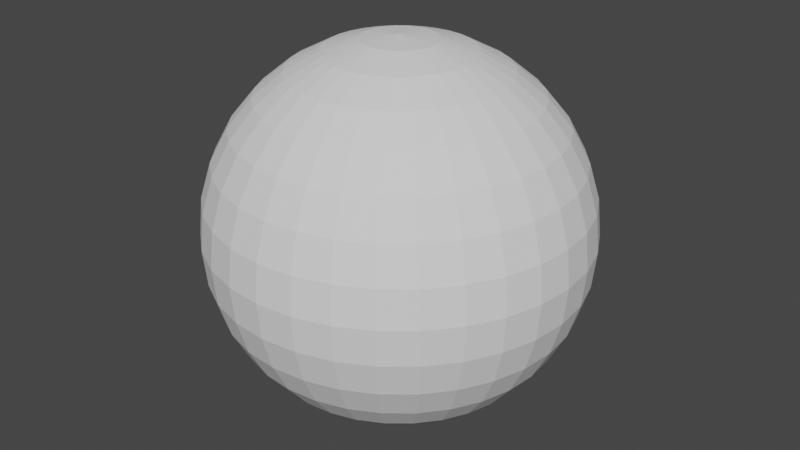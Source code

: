 # Source: BaseMeshPractice.blend  (saved by Blender 2.90.8; exported with 4.5.12 LTS)
import bpy
from mathutils import Matrix  # noqa: F401  (used for matrix-valued properties, if any)

bpy.ops.wm.read_factory_settings(use_empty=True)
scene = bpy.context.scene
scene.name = 'Scene'

# ---- collections
col_collection = bpy.data.collections.new('Collection'); scene.collection.children.link(col_collection)

# ---- world
world_world = bpy.data.worlds.new('World'); scene.world = world_world
world_world.use_nodes = True; world_world.node_tree.nodes.clear()
_N = world_world.node_tree.nodes; _L = world_world.node_tree.links
n0 = _N.new('ShaderNodeOutputWorld'); n0.name = 'World Output'; n0.location = (300, 300)
n1 = _N.new('ShaderNodeBackground'); n1.name = 'Background'; n1.location = (10, 300)
n1.inputs[0].default_value = (0.05088, 0.05088, 0.05088, 1.0)
_L.new(n1.outputs[0], n0.inputs[0])
n0.is_active_output = True
world_world.color = (0.05088, 0.05088, 0.05088)
world_world.use_sun_shadow = False
world_world.sun_shadow_jitter_overblur = 0.0

# ---- meshes
me_cube = bpy.data.meshes.new('Cube')
me_cube.from_pydata([(29.07, -33.37, 11.44), (30.62, -49.77, 60.6), (28.39, 8.283, 18.0), (28.9, 13.57, 74.88), (14.36, 19.32, 17.09), (0.0, 21.5, 16.86), (0.0, 26.39, 82.45), (17.41, 21.65, 79.79), (33.06, 15.96, 54.8), (33.74, 15.43, 43.13), (31.41, 13.01, 28.5), (33.66, -28.02, 17.85), (35.05, -12.65, 16.15), (33.16, 1.004, 17.43), (30.0, 6.81, 77.15), (31.13, -9.61, 80.72), (34.16, -42.16, 57.49), (23.01, -49.09, 50.26), (27.73, -45.78, 36.47), (0.0, -57.33, 16.15), (8.033, -54.26, 17.17), (10.63, -58.16, 59.87), (0.0, 32.43, 30.61), (0.0, 35.13, 45.66), (0.0, 35.56, 57.37), (16.57, 28.44, 29.87), (17.84, 32.31, 44.59), (18.41, 31.99, 56.69), (35.11, 1.257, 32.6), (35.5, 3.118, 44.27), (36.21, 1.822, 53.16), (37.34, -12.61, 28.05), (36.46, -9.577, 56.74), (34.71, -39.28, 47.51), (6.331, -56.02, 37.74), (4.914, -53.0, 47.28), (33.23, -22.3, 5.897), (19.74, -39.36, -15.65), (11.97, -47.29, -19.5), (0.0, -50.24, -21.39), (17.04, 10.18, 86.11), (0.0, 11.68, 89.59), (16.22, -8.386, 91.14), (0.0, -8.135, 94.02), (12.55, -42.92, 87.62), (0.0, -44.42, 88.1), (28.37, -33.56, 0.2311), (25.7, -32.11, -7.496), (17.93, -22.38, -12.0), (0.0, -56.04, -13.35), (12.59, -53.67, -11.42), (0.0, -39.5, -21.73), (8.224, -36.09, -20.14), (0.0, -54.14, -18.77), (12.42, -51.78, -16.93), (27.61, -38.39, 83.31), (31.44, -48.14, 66.4), (12.23, -57.51, 65.92), (0.0, -56.5, 65.6), (32.03, -42.08, 41.17), (34.89, -36.86, 61.16), (27.65, -46.92, 48.84), (12.8, -51.4, 49.27), (27.31, -46.55, 45.33), (28.65, -45.6, 46.99), (12.5, -51.13, 44.88), (10.35, -50.95, 46.65), (23.26, -48.31, 43.93), (21.58, 15.39, 17.35), (24.31, 16.98, 77.23), (16.95, -51.18, 49.96), (16.28, -49.73, 13.22), (21.08, -54.65, 66.9), (27.0, 25.59, 55.78), (27.22, 25.9, 43.58), (24.97, 21.96, 29.32), (18.01, -51.31, 34.75), (24.4, -30.79, -11.16), (30.34, -19.58, 81.79), (20.77, -40.79, 85.73), (24.24, -8.744, 86.82), (24.2, 8.423, 81.96), (21.28, -42.61, -4.69), (13.76, -28.51, -16.16), (20.17, -41.57, -12.34), (20.18, -56.13, 61.04), (16.77, -50.19, 43.76), (26.32, -46.79, 55.48), (30.56, -43.96, 52.65), (24.68, -45.68, 40.51), (11.15, -49.16, 41.98), (28.41, -43.55, 44.16), (30.35, -42.92, 48.03), (7.525, -48.98, 46.47), (10.68, -51.28, 53.2), (16.09, -50.56, 54.7), (17.12, -47.6, 39.72), (31.94, -26.39, 6.844), (30.34, -15.69, 5.783), (29.11, -26.47, -3.951), (21.54, -18.08, -7.003), (34.61, -37.37, 34.54), (29.05, -44.56, 26.8), (7.282, -57.72, 27.56), (19.07, -50.15, 22.69), (36.52, -34.54, 46.57), (29.28, -30.06, 82.72), (14.13, -30.85, 90.29), (0.0, -31.12, 92.05), (22.07, -30.33, 87.75), (0.0, -65.33, 18.06), (7.815, -62.05, 19.91), (5.853, -57.22, 65.58), (4.315, -60.85, 37.9), (0.0, -62.9, 37.62), (2.8, -55.99, 48.8), (0.0, -56.94, 48.69), (5.058, -57.65, 58.69), (0.0, -57.0, 57.93), (0.0, -65.67, 26.75), (6.58, -62.53, 27.69), (21.17, -43.04, 6.161), (25.5, -40.04, 8.434), (18.64, -45.81, -2.074), (12.39, -51.23, -5.236), (0.0, -53.79, -6.844), (0.0, -55.8, 6.264), (9.807, -53.89, 6.506), (14.62, -50.71, 6.135), (17.27, -46.73, 5.127), (14.77, -50.47, 3.245), (10.22, -53.5, 2.481), (0.0, -55.42, 1.824), (11.36, -50.56, -0.713), (16.38, -47.33, 0.6181), (18.58, -44.96, 5.475), (15.66, -48.63, 9.1), (8.937, -51.38, 10.44), (0.0, -52.59, -1.939), (0.0, -53.53, 10.97), (7.256, 20.84, 16.8), (8.88, 25.06, 81.74), (8.487, 31.33, 30.25), (8.867, 34.64, 45.11), (9.332, 34.92, 57.26), (15.23, -19.32, 91.17), (36.02, -21.4, 16.75), (8.553, 11.04, 88.73), (7.953, -8.29, 93.53), (5.54, -44.29, 88.03), (6.681, -30.97, 91.93), (30.88, 14.9, 66.9), (29.28, -41.81, 77.24), (0.0, 33.25, 70.56), (18.02, 28.52, 69.11), (33.89, 5.406, 67.39), (35.39, -9.904, 69.59), (0.0, -54.22, 79.82), (11.68, -53.13, 79.94), (20.13, -49.9, 79.03), (25.73, 22.84, 68.16), (33.6, -31.64, 74.26), (9.21, 32.41, 69.91), (5.208, -53.82, 79.96), (28.5, -23.81, -6.561), (36.2, -20.67, 30.04), (36.69, -21.93, 43.83), (37.03, -18.88, 55.7), (0.0, -19.2, 93.28), (23.17, -19.27, 87.77), (7.358, -19.33, 93.34), (35.13, -19.65, 71.33), (43.66, -9.419, 35.44), (45.44, -6.124, 43.45), (45.9, -7.313, 52.68), (38.06, -16.0, 34.94), (37.13, -17.8, 42.02), (39.16, -16.65, 51.08), (37.17, -12.54, 31.07), (36.95, -4.87, 43.38), (37.52, -6.317, 50.0), (37.33, -11.39, 52.88), (36.33, -6.575, 35.59), (33.98, -4.649, 16.92), (30.83, -1.205, 79.32), (35.57, -4.687, 29.43), (36.32, -3.802, 56.25), (17.05, 0.7613, 89.01), (0.0, 1.736, 92.04), (24.61, -0.1245, 84.98), (8.7, 1.496, 91.52), (35.15, -2.456, 68.83), (42.19, -12.7, 31.87), (38.24, -15.8, 45.5), (43.59, -11.43, 53.44), (36.29, -7.248, 32.26), (37.26, -8.903, 51.71), (43.66, -8.194, 34.68), (45.69, -3.566, 43.48), (46.35, -4.452, 54.21), (41.45, -12.33, 29.17), (36.85, -17.78, 33.16), (42.85, -10.96, 55.04), (37.55, -17.46, 53.54), (38.94, -15.84, 41.95), (40.14, -13.44, 41.71), (39.52, -14.72, 44.96), (40.4, -13.17, 44.56), (43.32, -10.13, 37.08), (43.8, -6.73, 44.14), (44.71, -6.505, 51.72), (39.82, -13.68, 37.22), (38.9, -15.27, 49.15), (41.76, -12.37, 36.02), (38.84, -14.62, 46.06), (42.66, -10.41, 52.58), (39.39, -12.67, 40.81), (40.88, -10.81, 42.09), (39.69, -13.1, 45.78), (40.76, -11.19, 45.36), (45.54, -8.24, 49.37), (43.07, -9.627, 47.97), (44.47, -9.354, 49.25), (44.87, -7.837, 43.88), (44.07, -9.281, 43.22), (43.04, -9.427, 43.07), (45.14, -7.501, 50.45), (43.76, -10.01, 51.17), (41.09, -11.94, 49.37), (44.66, -6.897, 44.85), (43.47, -4.783, 52.06), (41.44, -7.626, 35.3), (42.66, -4.336, 43.98), (40.32, -10.01, 31.92), (42.36, -8.659, 53.37), (39.82, -6.595, 43.78), (40.4, -7.152, 49.86), (38.72, -9.056, 36.24), (38.48, -10.35, 32.97), (40.37, -9.689, 51.77), (39.62, -11.74, 52.09), (38.51, -12.26, 31.57)], [], [(142, 143, 26, 25), (143, 144, 27, 26), (162, 141, 7, 154), (160, 69, 3, 151), (74, 73, 8, 9), (75, 74, 9, 10), (68, 75, 10, 2), (140, 142, 25, 4), (32, 167, 203, 181), (2, 10, 28, 13), (10, 9, 29, 28), (9, 8, 30, 29), (151, 3, 14, 155), (191, 184, 15, 156), (78, 169, 109, 106), (89, 91, 63, 67), (88, 87, 17, 61), (183, 185, 31, 12), (104, 76, 34, 103), (96, 89, 67, 86), (91, 92, 64, 63), (20, 103, 120, 111), (35, 21, 117, 115), (165, 31, 178, 201), (232, 230, 199, 198), (32, 156, 171, 167), (42, 148, 170, 145), (50, 124, 125, 49), (190, 188, 43, 148), (150, 108, 45, 149), (69, 7, 40, 81), (141, 6, 41, 147), (163, 157, 58, 112), (159, 158, 57, 72), (109, 107, 44, 79), (189, 187, 42, 80), (39, 38, 54, 53), (37, 77, 47, 84), (84, 47, 46, 82), (53, 54, 50, 49), (82, 123, 124, 50), (1, 16, 60, 56), (85, 1, 56, 72), (103, 34, 113, 120), (105, 33, 59, 101), (93, 90, 65, 66), (95, 94, 62, 70), (94, 93, 66, 62), (92, 88, 61, 64), (87, 95, 70, 17), (21, 85, 72, 57), (54, 84, 82, 50), (38, 37, 84, 54), (184, 189, 80, 15), (106, 109, 79, 55), (152, 159, 72, 56), (3, 69, 81, 14), (122, 121, 123, 82), (148, 43, 168, 170), (156, 15, 78, 171), (90, 96, 86, 65), (102, 18, 76, 104), (4, 25, 75, 68), (25, 26, 74, 75), (26, 27, 73, 74), (154, 7, 69, 160), (34, 76, 96, 90), (1, 85, 95, 87), (33, 16, 88, 92), (21, 35, 93, 94), (85, 21, 94, 95), (35, 34, 90, 93), (59, 33, 92, 91), (76, 18, 89, 96), (16, 1, 87, 88), (18, 59, 91, 89), (47, 99, 97, 46), (146, 11, 97, 36), (77, 48, 100, 164), (0, 46, 97, 11), (36, 164, 100, 98), (146, 12, 31, 165), (169, 145, 107, 109), (104, 71, 121, 122), (34, 35, 115, 113), (103, 20, 71, 104), (11, 101, 102, 0), (59, 18, 102, 101), (165, 166, 105, 101), (33, 105, 60, 16), (166, 167, 60, 105), (170, 168, 108, 150), (161, 152, 56, 60), (171, 78, 106, 161), (66, 65, 62), (62, 65, 86, 70), (70, 86, 67, 17), (61, 17, 67, 63), (63, 64, 61), (113, 115, 116, 114), (115, 117, 118, 116), (120, 113, 114, 119), (118, 117, 112, 58), (111, 120, 119, 110), (19, 20, 111, 110), (21, 57, 112, 117), (102, 104, 122, 0), (82, 46, 0, 122), (133, 134, 130, 131), (135, 136, 128, 129), (136, 137, 127, 128), (134, 135, 129, 130), (138, 133, 131, 132), (137, 139, 126, 127), (129, 128, 130), (127, 131, 130, 128), (126, 132, 131, 127), (20, 19, 139, 137), (125, 124, 133, 138), (123, 121, 135, 134), (71, 20, 137, 136), (121, 71, 136, 135), (124, 123, 134, 133), (145, 170, 150, 107), (158, 163, 112, 57), (7, 141, 147, 40), (107, 150, 149, 44), (187, 190, 148, 42), (80, 42, 145, 169), (11, 146, 165, 101), (5, 22, 142, 140), (153, 6, 141, 162), (23, 24, 144, 143), (22, 23, 143, 142), (24, 153, 162, 144), (44, 149, 163, 158), (167, 171, 161, 60), (106, 55, 152, 161), (27, 154, 160, 73), (55, 79, 159, 152), (79, 44, 158, 159), (149, 45, 157, 163), (186, 191, 156, 32), (8, 151, 155, 30), (73, 160, 151, 8), (144, 162, 154, 27), (97, 99, 164, 36), (47, 77, 164, 99), (12, 146, 36, 98), (52, 83, 37, 38), (83, 48, 77, 37), (51, 52, 38, 39), (15, 80, 169, 78), (176, 203, 167, 166), (201, 176, 166, 165), (237, 235, 232, 231), (233, 231, 197, 200), (231, 232, 198, 197), (28, 29, 179, 182), (185, 28, 182, 195), (186, 32, 181, 196), (29, 30, 180, 179), (30, 186, 196, 180), (31, 185, 195, 178), (236, 239, 234, 230), (230, 234, 202, 199), (206, 204, 205, 207), (193, 176, 204, 206), (30, 155, 191, 186), (40, 147, 190, 187), (14, 81, 189, 184), (81, 40, 187, 189), (147, 41, 188, 190), (13, 28, 185, 183), (155, 14, 184, 191), (173, 172, 197, 198), (174, 173, 198, 199), (192, 175, 201, 200), (177, 194, 202, 203), (175, 204, 176, 201), (193, 177, 203, 176), (172, 192, 200, 197), (194, 174, 199, 202), (173, 174, 210, 209), (207, 205, 217, 219), (177, 193, 214, 212), (175, 192, 213, 211), (192, 172, 208, 213), (193, 206, 218, 214), (194, 177, 212, 215), (206, 207, 219, 218), (205, 204, 216, 217), (172, 173, 209, 208), (174, 194, 215, 210), (204, 175, 211, 216), (226, 227, 222, 220), (227, 228, 221, 222), (224, 223, 220, 222), (225, 224, 222, 221), (211, 213, 224, 225), (213, 208, 223, 224), (226, 220, 223, 229), (209, 229, 223, 208), (210, 226, 229, 209), (215, 212, 228, 227), (210, 215, 227, 226), (218, 228, 212, 214), (219, 221, 228, 218), (219, 217, 225, 221), (217, 216, 211, 225), (238, 237, 231, 233), (235, 236, 230, 232), (240, 202, 234, 239), (202, 240, 181, 203), (241, 238, 233, 200), (201, 178, 241, 200), (178, 195, 238, 241), (181, 240, 239, 196), (179, 180, 236, 235), (195, 182, 237, 238), (180, 196, 239, 236), (182, 179, 235, 237)])
_uv = me_cube.uv_layers.new(name='UVMap')
_uv.uv.foreach_set('vector', [0.4322, 0.4006, 0.4979, 0.4036, 0.5, 0.4325, 0.4296, 0.429, 0.4979, 0.4036, 0.5554, 0.4012, 0.5574, 0.4296, 0.5, 0.4325, 0.5949, 0.3987, 0.631, 0.3963, 0.637, 0.4206, 0.5998, 0.4251, 0.6071, 0.4521, 0.6483, 0.4406, 0.6584, 0.469, 0.6142, 0.4833, 0.4997, 0.4665, 0.5593, 0.4612, 0.5621, 0.4945, 0.4968, 0.5027, 0.4273, 0.4603, 0.4997, 0.4665, 0.4968, 0.5027, 0.4242, 0.4923, 0.3454, 0.4391, 0.4273, 0.4603, 0.4242, 0.4923, 0.3333, 0.4583, 0.3636, 0.3949, 0.4322, 0.4006, 0.4296, 0.429, 0.3574, 0.4199, 0.5676, 0.6168, 0.5753, 0.6475, 0.5673, 0.625, 0.5677, 0.6147, 0.3333, 0.4583, 0.4242, 0.4923, 0.4215, 0.5471, 0.3621, 0.5505, 0.4242, 0.4923, 0.4968, 0.5027, 0.4828, 0.5485, 0.4215, 0.5471, 0.4968, 0.5027, 0.5621, 0.4945, 0.5598, 0.5456, 0.4828, 0.5485, 0.6142, 0.4833, 0.6584, 0.469, 0.6465, 0.5261, 0.6053, 0.5422, 0.5998, 0.5882, 0.6388, 0.5717, 0.632, 0.6257, 0.599, 0.6291, 0.6334, 0.6436, 0.6634, 0.6431, 0.6646, 0.6612, 0.6349, 0.6623, 0.5305, 0.7643, 0.527, 0.7228, 0.5277, 0.7317, 0.5302, 0.7618, 0.6158, 0.7377, 0.6138, 0.7715, 0.614, 0.7686, 0.6156, 0.7415, 0.365, 0.5869, 0.4097, 0.5827, 0.4096, 0.6193, 0.3672, 0.6251, 0.3971, 0.7965, 0.4505, 0.785, 0.5062, 0.8281, 0.4637, 0.8269, 0.5296, 0.8006, 0.5305, 0.7643, 0.5302, 0.7618, 0.5295, 0.8027, 0.527, 0.7228, 0.5693, 0.7258, 0.5693, 0.7258, 0.5277, 0.7317, 0.3863, 0.8256, 0.4637, 0.8269, 0.4857, 0.8275, 0.4083, 0.8369, 0.5691, 0.8349, 0.613, 0.8275, 0.613, 0.8275, 0.5957, 0.8304, 0.332, 0.5159, 0.4096, 0.6193, 0.412, 0.625, 0.412, 0.625, 0.4813, 0.5586, 0.5585, 0.5566, 0.5701, 0.5581, 0.4795, 0.56, 0.5676, 0.6168, 0.599, 0.6291, 0.6075, 0.6551, 0.5753, 0.6475, 0.6925, 0.625, 0.7221, 0.625, 0.7227, 0.6419, 0.6934, 0.6426, 0.4637, 0.8269, 0.3863, 0.8256, 0.3863, 0.8256, 0.4637, 0.8269, 0.7237, 0.5764, 0.7518, 0.578, 0.7517, 0.625, 0.7221, 0.625, 0.7233, 0.6589, 0.7523, 0.6576, 0.7541, 0.7296, 0.7274, 0.7338, 0.6869, 0.4578, 0.7055, 0.4715, 0.6991, 0.5304, 0.6733, 0.5249, 0.7295, 0.4796, 0.7542, 0.487, 0.7522, 0.5372, 0.7256, 0.5338, 0.7306, 0.7566, 0.7549, 0.7519, 0.7556, 0.7742, 0.7339, 0.7794, 0.684, 0.7751, 0.7036, 0.7632, 0.7066, 0.7885, 0.6902, 0.8039, 0.6646, 0.6612, 0.6943, 0.6602, 0.7007, 0.738, 0.6778, 0.7464, 0.6676, 0.5693, 0.6956, 0.5748, 0.6925, 0.625, 0.6622, 0.625, 0.2476, 0.6653, 0.3055, 0.6651, 0.3031, 0.7025, 0.2469, 0.6965, 0.3335, 0.6624, 0.3613, 0.6645, 0.3556, 0.7088, 0.3293, 0.7056, 0.3293, 0.7056, 0.3556, 0.7088, 0.3307, 0.7798, 0.3128, 0.7737, 0.2469, 0.6965, 0.3031, 0.7025, 0.2949, 0.7676, 0.2448, 0.7552, 0.4637, 0.8269, 0.3863, 0.8256, 0.3863, 0.8256, 0.4637, 0.8269, 0.6135, 0.7768, 0.6158, 0.7377, 0.5957, 0.7081, 0.6334, 0.7823, 0.6132, 0.8021, 0.6135, 0.7768, 0.6334, 0.7823, 0.6364, 0.807, 0.4637, 0.8269, 0.5062, 0.8281, 0.5448, 0.8291, 0.4857, 0.8275, 0.2802, 0.3279, 0.5693, 0.7258, 0.5259, 0.6934, 0.1379, 0.2197, 0.5704, 0.821, 0.5287, 0.8247, 0.5396, 0.8237, 0.5704, 0.821, 0.6132, 0.8012, 0.613, 0.8275, 0.613, 0.8275, 0.6132, 0.8021, 0.613, 0.8275, 0.5704, 0.821, 0.5704, 0.821, 0.613, 0.8275, 0.5693, 0.7258, 0.6158, 0.7377, 0.6156, 0.7415, 0.5693, 0.7258, 0.6138, 0.7715, 0.6132, 0.8012, 0.6132, 0.8021, 0.614, 0.7686, 0.613, 0.8275, 0.6132, 0.8021, 0.6364, 0.807, 0.6295, 0.8289, 0.3031, 0.7025, 0.3293, 0.7056, 0.3128, 0.7737, 0.2949, 0.7676, 0.3055, 0.6651, 0.3335, 0.6624, 0.3293, 0.7056, 0.3031, 0.7025, 0.6388, 0.5717, 0.6676, 0.5693, 0.6622, 0.625, 0.632, 0.6257, 0.6349, 0.6623, 0.6646, 0.6612, 0.6778, 0.7464, 0.6417, 0.7401, 0.6375, 0.7612, 0.684, 0.7751, 0.6902, 0.8039, 0.6334, 0.7823, 0.6584, 0.469, 0.6869, 0.4578, 0.6733, 0.5249, 0.6465, 0.5261, 0.4637, 0.8269, 0.3863, 0.8256, 0.3863, 0.8256, 0.4637, 0.8269, 0.7221, 0.625, 0.7517, 0.625, 0.752, 0.6413, 0.7227, 0.6419, 0.599, 0.6291, 0.632, 0.6257, 0.6334, 0.6436, 0.6075, 0.6551, 0.5287, 0.8247, 0.5296, 0.8006, 0.5295, 0.8027, 0.5396, 0.8237, 0.3915, 0.7748, 0.4497, 0.758, 0.4505, 0.785, 0.3971, 0.7965, 0.3574, 0.4199, 0.4296, 0.429, 0.4273, 0.4603, 0.3454, 0.4391, 0.4296, 0.429, 0.5, 0.4325, 0.4997, 0.4665, 0.4273, 0.4603, 0.5, 0.4325, 0.5574, 0.4296, 0.5593, 0.4612, 0.4997, 0.4665, 0.5998, 0.4251, 0.637, 0.4206, 0.6483, 0.4406, 0.6071, 0.4521, 0.5062, 0.8281, 0.4505, 0.785, 0.5296, 0.8006, 0.5287, 0.8247, 0.6135, 0.7768, 0.6132, 0.8021, 0.6132, 0.8012, 0.6138, 0.7715, 0.5693, 0.7258, 0.6158, 0.7377, 0.6158, 0.7377, 0.5693, 0.7258, 0.613, 0.8275, 0.5691, 0.8349, 0.5704, 0.821, 0.613, 0.8275, 0.6132, 0.8021, 0.613, 0.8275, 0.613, 0.8275, 0.6132, 0.8012, 0.5691, 0.8349, 0.5062, 0.8281, 0.5287, 0.8247, 0.5704, 0.821, 0.5259, 0.6934, 0.5693, 0.7258, 0.5693, 0.7258, 0.527, 0.7228, 0.4505, 0.785, 0.4497, 0.758, 0.5305, 0.7643, 0.5296, 0.8006, 0.6158, 0.7377, 0.6135, 0.7768, 0.6138, 0.7715, 0.6158, 0.7377, 0.4497, 0.758, 0.5259, 0.6934, 0.527, 0.7228, 0.5305, 0.7643, 0.3556, 0.7088, 0.03539, 0.0688, 0.3602, 0.7003, 0.3307, 0.7798, 0.3651, 0.6623, 0.3621, 0.6995, 0.3602, 0.7003, 0.3632, 0.6634, 0.3613, 0.6645, 0.3643, 0.6279, 0.0, 0.0, 0.0, 0.0, 0.3333, 0.7917, 0.3592, 0.7007, 0.3602, 0.7003, 0.3621, 0.6995, 0.3632, 0.6634, 0.0, 0.0, 0.0, 0.0, 0.3662, 0.6265, 0.3651, 0.6623, 0.3672, 0.6251, 0.4096, 0.6193, 0.332, 0.5159, 0.6634, 0.6431, 0.6934, 0.6426, 0.6943, 0.6602, 0.6646, 0.6612, 0.4637, 0.8269, 0.3863, 0.8256, 0.3863, 0.8256, 0.4637, 0.8269, 0.5062, 0.8281, 0.5691, 0.8349, 0.5957, 0.8304, 0.5448, 0.8291, 0.4637, 0.8269, 0.3863, 0.8256, 0.3863, 0.8256, 0.4637, 0.8269, 0.3621, 0.6995, 0.1379, 0.2197, 0.3915, 0.7748, 0.3333, 0.7917, 0.5259, 0.6934, 0.4497, 0.758, 0.3915, 0.7748, 0.1379, 0.2197, 0.332, 0.5159, 0.3901, 0.4973, 0.2802, 0.3279, 0.1379, 0.2197, 0.5693, 0.7258, 0.2802, 0.3279, 0.5957, 0.7081, 0.6158, 0.7377, 0.3901, 0.4973, 0.5753, 0.6475, 0.5957, 0.7081, 0.2802, 0.3279, 0.7227, 0.6419, 0.752, 0.6413, 0.7523, 0.6576, 0.7233, 0.6589, 0.6153, 0.6852, 0.6375, 0.7612, 0.6334, 0.7823, 0.5957, 0.7081, 0.6075, 0.6551, 0.6334, 0.6436, 0.6349, 0.6623, 0.6153, 0.6852, 0.5704, 0.821, 0.5396, 0.8237, 0.613, 0.8275, 0.613, 0.8275, 0.5396, 0.8237, 0.5295, 0.8027, 0.6132, 0.8021, 0.6132, 0.8021, 0.5295, 0.8027, 0.5302, 0.7618, 0.614, 0.7686, 0.6156, 0.7415, 0.614, 0.7686, 0.5302, 0.7618, 0.5277, 0.7317, 0.5277, 0.7317, 0.5693, 0.7258, 0.6156, 0.7415, 0.5448, 0.8291, 0.5957, 0.8304, 0.5917, 0.8788, 0.5451, 0.8795, 0.5957, 0.8304, 0.613, 0.8275, 0.6091, 0.8794, 0.5917, 0.8788, 0.4857, 0.8275, 0.5448, 0.8291, 0.5501, 0.8701, 0.4863, 0.8736, 0.6091, 0.8794, 0.613, 0.8275, 0.632, 0.8349, 0.6391, 0.8756, 0.4083, 0.8369, 0.4857, 0.8275, 0.4863, 0.8736, 0.3691, 0.8835, 0.3774, 0.8806, 0.3863, 0.8256, 0.4083, 0.8369, 0.3691, 0.8835, 0.613, 0.8275, 0.6295, 0.8289, 0.632, 0.8349, 0.613, 0.8275, 0.3915, 0.7748, 0.3971, 0.7965, 0.4637, 0.8269, 0.3333, 0.7917, 0.4637, 0.8269, 0.3592, 0.7007, 0.3333, 0.7917, 0.4637, 0.8269, 0.3863, 0.8256, 0.3863, 0.8256, 0.3863, 0.8256, 0.3863, 0.8256, 0.3863, 0.8256, 0.3863, 0.8256, 0.3863, 0.8256, 0.3863, 0.8256, 0.3863, 0.8256, 0.3863, 0.8256, 0.3863, 0.8256, 0.3863, 0.8256, 0.3863, 0.8256, 0.3863, 0.8256, 0.3863, 0.8256, 0.3863, 0.8256, 0.3854, 0.8317, 0.3863, 0.8256, 0.3863, 0.8256, 0.3836, 0.8423, 0.3863, 0.8256, 0.3777, 0.879, 0.3781, 0.8764, 0.3863, 0.8256, 0.3863, 0.8256, 0.3863, 0.8256, 0.3863, 0.8256, 0.3863, 0.8256, 0.3863, 0.8256, 0.3863, 0.8256, 0.3863, 0.8256, 0.3781, 0.8764, 0.3836, 0.8423, 0.3863, 0.8256, 0.3863, 0.8256, 0.3863, 0.8256, 0.3774, 0.8806, 0.3777, 0.879, 0.3863, 0.8256, 0.3863, 0.8256, 0.3863, 0.8256, 0.3863, 0.8256, 0.3854, 0.8317, 0.3863, 0.8256, 0.3863, 0.8256, 0.3863, 0.8256, 0.3863, 0.8256, 0.3863, 0.8256, 0.3863, 0.8256, 0.3863, 0.8256, 0.3863, 0.8256, 0.3863, 0.8256, 0.3863, 0.8256, 0.3863, 0.8256, 0.3863, 0.8256, 0.3863, 0.8256, 0.3863, 0.8256, 0.3863, 0.8256, 0.3863, 0.8256, 0.6934, 0.6426, 0.7227, 0.6419, 0.7233, 0.6589, 0.6943, 0.6602, 0.7036, 0.7632, 0.7306, 0.7566, 0.7339, 0.7794, 0.7066, 0.7885, 0.7055, 0.4715, 0.7295, 0.4796, 0.7256, 0.5338, 0.6991, 0.5304, 0.6943, 0.6602, 0.7233, 0.6589, 0.7274, 0.7338, 0.7007, 0.738, 0.6956, 0.5748, 0.7237, 0.5764, 0.7221, 0.625, 0.6925, 0.625, 0.6622, 0.625, 0.6925, 0.625, 0.6934, 0.6426, 0.6634, 0.6431, 0.3621, 0.6995, 0.3651, 0.6623, 0.332, 0.5159, 0.1379, 0.2197, 0.3698, 0.3698, 0.4349, 0.3722, 0.4322, 0.4006, 0.3636, 0.3949, 0.5928, 0.3721, 0.625, 0.3719, 0.631, 0.3963, 0.5949, 0.3987, 0.5014, 0.375, 0.5533, 0.3727, 0.5554, 0.4012, 0.4979, 0.4036, 0.4349, 0.3722, 0.5014, 0.375, 0.4979, 0.4036, 0.4322, 0.4006, 0.5533, 0.3727, 0.5928, 0.3721, 0.5949, 0.3987, 0.5554, 0.4012, 0.7007, 0.738, 0.7274, 0.7338, 0.7306, 0.7566, 0.7036, 0.7632, 0.5753, 0.6475, 0.6075, 0.6551, 0.6153, 0.6852, 0.5957, 0.7081, 0.6349, 0.6623, 0.6417, 0.7401, 0.6375, 0.7612, 0.6153, 0.6852, 0.5574, 0.4296, 0.5998, 0.4251, 0.6071, 0.4521, 0.5593, 0.4612, 0.6417, 0.7401, 0.6778, 0.7464, 0.684, 0.7751, 0.6375, 0.7612, 0.6778, 0.7464, 0.7007, 0.738, 0.7036, 0.7632, 0.684, 0.7751, 0.7274, 0.7338, 0.7541, 0.7296, 0.7549, 0.7519, 0.7306, 0.7566, 0.5692, 0.5818, 0.5998, 0.5882, 0.599, 0.6291, 0.5676, 0.6168, 0.5621, 0.4945, 0.6142, 0.4833, 0.6053, 0.5422, 0.5598, 0.5456, 0.5593, 0.4612, 0.6071, 0.4521, 0.6142, 0.4833, 0.5621, 0.4945, 0.5554, 0.4012, 0.5949, 0.3987, 0.5998, 0.4251, 0.5574, 0.4296, 0.3602, 0.7003, 0.03539, 0.0688, 0.0, 0.0, 0.3632, 0.6634, 0.3556, 0.7088, 0.3613, 0.6645, 0.0, 0.0, 0.03539, 0.0688, 0.3672, 0.6251, 0.3651, 0.6623, 0.3632, 0.6634, 0.3662, 0.6265, 0.307, 0.6348, 0.3359, 0.6265, 0.3335, 0.6624, 0.3055, 0.6651, 0.3359, 0.6265, 0.3643, 0.6279, 0.3613, 0.6645, 0.3335, 0.6624, 0.248, 0.6404, 0.307, 0.6348, 0.3055, 0.6651, 0.2476, 0.6653, 0.632, 0.6257, 0.6622, 0.625, 0.6634, 0.6431, 0.6334, 0.6436, 0.4804, 0.625, 0.5673, 0.625, 0.5753, 0.6475, 0.3901, 0.4973, 0.412, 0.625, 0.4804, 0.625, 0.3901, 0.4973, 0.332, 0.5159, 0.4275, 0.5703, 0.4789, 0.5583, 0.4813, 0.5586, 0.4256, 0.5683, 0.4182, 0.5845, 0.4256, 0.5683, 0.4249, 0.5684, 0.4159, 0.5869, 0.4256, 0.5683, 0.4813, 0.5586, 0.4795, 0.56, 0.4249, 0.5684, 0.4215, 0.5471, 0.4828, 0.5485, 0.4782, 0.5579, 0.4278, 0.5717, 0.4097, 0.5827, 0.4215, 0.5471, 0.4278, 0.5717, 0.4122, 0.5882, 0.5692, 0.5818, 0.5676, 0.6168, 0.5677, 0.6147, 0.5693, 0.5891, 0.4828, 0.5485, 0.5598, 0.5456, 0.5394, 0.5696, 0.4782, 0.5579, 0.5598, 0.5456, 0.5692, 0.5818, 0.5693, 0.5891, 0.5394, 0.5696, 0.4096, 0.6193, 0.4097, 0.5827, 0.4122, 0.5882, 0.412, 0.625, 0.5443, 0.5663, 0.5692, 0.5888, 0.5658, 0.5784, 0.5585, 0.5566, 0.5585, 0.5566, 0.5658, 0.5784, 0.5689, 0.5873, 0.5701, 0.5581, 0.4791, 0.6137, 0.4802, 0.6235, 0.4804, 0.625, 0.4792, 0.6142, 0.4953, 0.6163, 0.4804, 0.625, 0.4802, 0.6235, 0.4791, 0.6137, 0.5598, 0.5456, 0.6053, 0.5422, 0.5998, 0.5882, 0.5692, 0.5818, 0.6991, 0.5304, 0.7256, 0.5338, 0.7237, 0.5764, 0.6956, 0.5748, 0.6465, 0.5261, 0.6733, 0.5249, 0.6676, 0.5693, 0.6388, 0.5717, 0.6733, 0.5249, 0.6991, 0.5304, 0.6956, 0.5748, 0.6676, 0.5693, 0.7256, 0.5338, 0.7522, 0.5372, 0.7518, 0.578, 0.7237, 0.5764, 0.3621, 0.5505, 0.4215, 0.5471, 0.4097, 0.5827, 0.365, 0.5869, 0.6053, 0.5422, 0.6465, 0.5261, 0.6388, 0.5717, 0.5998, 0.5882, 0.48, 0.5685, 0.4243, 0.5712, 0.4249, 0.5684, 0.4795, 0.56, 0.5487, 0.5681, 0.48, 0.5685, 0.4795, 0.56, 0.5701, 0.5581, 0.4228, 0.5873, 0.4295, 0.6152, 0.412, 0.625, 0.4159, 0.5869, 0.5459, 0.6151, 0.5492, 0.5857, 0.5689, 0.5873, 0.5673, 0.625, 0.4295, 0.6152, 0.4785, 0.6132, 0.4804, 0.625, 0.412, 0.625, 0.4953, 0.6163, 0.5459, 0.6151, 0.5673, 0.625, 0.4804, 0.625, 0.4243, 0.5712, 0.4228, 0.5873, 0.4159, 0.5869, 0.4249, 0.5684, 0.5492, 0.5857, 0.5487, 0.5681, 0.5701, 0.5581, 0.5689, 0.5873, 0.48, 0.5685, 0.5487, 0.5681, 0.5487, 0.5681, 0.48, 0.5685, 0.4792, 0.6142, 0.4804, 0.625, 0.4804, 0.625, 0.4854, 0.6143, 0.5459, 0.6151, 0.4953, 0.6163, 0.4953, 0.6163, 0.5391, 0.6135, 0.4295, 0.6152, 0.4228, 0.5873, 0.4254, 0.5914, 0.4363, 0.6088, 0.4228, 0.5873, 0.4243, 0.5712, 0.4247, 0.5725, 0.4254, 0.5914, 0.4953, 0.6163, 0.4791, 0.6137, 0.4851, 0.6128, 0.4953, 0.6163, 0.5492, 0.5857, 0.5459, 0.6151, 0.5391, 0.6135, 0.5492, 0.5857, 0.4791, 0.6137, 0.4792, 0.6142, 0.4854, 0.6143, 0.4851, 0.6128, 0.4804, 0.625, 0.4802, 0.6235, 0.4804, 0.625, 0.4804, 0.625, 0.4243, 0.5712, 0.48, 0.5685, 0.48, 0.5685, 0.4247, 0.5725, 0.5487, 0.5681, 0.5492, 0.5857, 0.5492, 0.5857, 0.5487, 0.5681, 0.4785, 0.6132, 0.4295, 0.6152, 0.4363, 0.6088, 0.4655, 0.6132, 0.5487, 0.5701, 0.5492, 0.5857, 0.5492, 0.5857, 0.5488, 0.5722, 0.5492, 0.5857, 0.5391, 0.6135, 0.5313, 0.6027, 0.5492, 0.5857, 0.4818, 0.5865, 0.4841, 0.5743, 0.5488, 0.5722, 0.5492, 0.5857, 0.4828, 0.5991, 0.4818, 0.5865, 0.5492, 0.5857, 0.5313, 0.6027, 0.4363, 0.6088, 0.4254, 0.5914, 0.4818, 0.5865, 0.4828, 0.5991, 0.4254, 0.5914, 0.4247, 0.5725, 0.4841, 0.5743, 0.4818, 0.5865, 0.5487, 0.5701, 0.5488, 0.5722, 0.4841, 0.5743, 0.4954, 0.5681, 0.48, 0.5685, 0.4954, 0.5681, 0.4841, 0.5743, 0.4247, 0.5725, 0.5487, 0.5681, 0.5487, 0.5701, 0.4954, 0.5681, 0.48, 0.5685, 0.5492, 0.5857, 0.5391, 0.6135, 0.5391, 0.6135, 0.5492, 0.5857, 0.5487, 0.5681, 0.5492, 0.5857, 0.5492, 0.5857, 0.5487, 0.5701, 0.4851, 0.6128, 0.5391, 0.6135, 0.5391, 0.6135, 0.4953, 0.6163, 0.4854, 0.6143, 0.5313, 0.6027, 0.5391, 0.6135, 0.4851, 0.6128, 0.4854, 0.6143, 0.4804, 0.625, 0.4828, 0.5991, 0.5313, 0.6027, 0.4804, 0.625, 0.4655, 0.6132, 0.4363, 0.6088, 0.4828, 0.5991, 0.416, 0.5916, 0.4275, 0.5703, 0.4256, 0.5683, 0.4182, 0.5845, 0.4789, 0.5583, 0.5443, 0.5663, 0.5585, 0.5566, 0.4813, 0.5586, 0.568, 0.6081, 0.5689, 0.5873, 0.5658, 0.5784, 0.5692, 0.5888, 0.5689, 0.5873, 0.568, 0.6081, 0.5677, 0.6147, 0.5673, 0.625, 0.413, 0.6135, 0.416, 0.5916, 0.4182, 0.5845, 0.4159, 0.5869, 0.412, 0.625, 0.412, 0.625, 0.413, 0.6135, 0.4159, 0.5869, 0.412, 0.625, 0.4122, 0.5882, 0.416, 0.5916, 0.413, 0.6135, 0.5677, 0.6147, 0.568, 0.6081, 0.5692, 0.5888, 0.5693, 0.5891, 0.4782, 0.5579, 0.5394, 0.5696, 0.5443, 0.5663, 0.4789, 0.5583, 0.4122, 0.5882, 0.4278, 0.5717, 0.4275, 0.5703, 0.416, 0.5916, 0.5394, 0.5696, 0.5693, 0.5891, 0.5692, 0.5888, 0.5443, 0.5663, 0.4278, 0.5717, 0.4782, 0.5579, 0.4789, 0.5583, 0.4275, 0.5703])
me_cube.use_remesh_fix_poles = True
me_cube.use_remesh_preserve_attributes = False
me_cube.use_mirror_vertex_groups = False
me_cube.update()
me_sphere = bpy.data.meshes.new('Sphere')
me_sphere.from_pydata([(0.0, 19.51, 98.08), (0.0, 38.27, 92.39), (0.0, 55.56, 83.15), (0.0, 70.71, 70.71), (0.0, 83.15, 55.56), (0.0, 92.39, 38.27), (0.0, 98.08, 19.51), (0.0, 92.39, -38.27), (0.0, 70.71, -70.71), (0.0, 38.27, -92.39), (0.0, 19.51, -98.08), (3.806, 19.13, 98.08), (7.466, 37.53, 92.39), (10.84, 54.49, 83.15), (13.79, 69.35, 70.71), (16.22, 81.55, 55.56), (18.02, 90.61, 38.27), (19.13, 96.19, 19.51), (19.51, 98.08, 7.55e-06), (19.13, 96.19, -19.51), (18.02, 90.61, -38.27), (16.22, 81.55, -55.56), (13.79, 69.35, -70.71), (10.84, 54.49, -83.15), (7.466, 37.53, -92.39), (3.806, 19.13, -98.08), (7.466, 18.02, 98.08), (14.64, 35.36, 92.39), (21.26, 51.33, 83.15), (27.06, 65.33, 70.71), (31.82, 76.82, 55.56), (35.36, 85.36, 38.27), (37.53, 90.61, 19.51), (38.27, 92.39, 7.55e-06), (37.53, 90.61, -19.51), (35.36, 85.36, -38.27), (31.82, 76.82, -55.56), (27.06, 65.33, -70.71), (21.26, 51.33, -83.15), (14.64, 35.36, -92.39), (7.466, 18.02, -98.08), (10.84, 16.22, 98.08), (21.26, 31.82, 92.39), (30.87, 46.19, 83.15), (39.28, 58.79, 70.71), (46.19, 69.13, 55.56), (51.33, 76.82, 38.27), (54.49, 81.55, 19.51), (55.56, 83.15, 7.55e-06), (54.49, 81.55, -19.51), (51.33, 76.82, -38.27), (46.19, 69.13, -55.56), (39.28, 58.79, -70.71), (30.87, 46.19, -83.15), (21.26, 31.82, -92.39), (10.84, 16.22, -98.08), (13.79, 13.79, 98.08), (27.06, 27.06, 92.39), (39.28, 39.28, 83.15), (50.0, 50.0, 70.71), (58.79, 58.79, 55.56), (65.33, 65.33, 38.27), (69.35, 69.35, 19.51), (70.71, 70.71, 7.55e-06), (69.35, 69.35, -19.51), (65.33, 65.33, -38.27), (58.79, 58.79, -55.56), (50.0, 50.0, -70.71), (39.28, 39.28, -83.15), (27.06, 27.06, -92.39), (13.79, 13.79, -98.08), (16.22, 10.84, 98.08), (31.82, 21.26, 92.39), (46.19, 30.87, 83.15), (58.79, 39.28, 70.71), (69.13, 46.19, 55.56), (76.82, 51.33, 38.27), (81.55, 54.49, 19.51), (83.15, 55.56, 7.55e-06), (81.55, 54.49, -19.51), (76.82, 51.33, -38.27), (69.13, 46.19, -55.56), (58.79, 39.28, -70.71), (46.19, 30.87, -83.15), (31.82, 21.26, -92.39), (16.22, 10.84, -98.08), (18.02, 7.466, 98.08), (35.36, 14.64, 92.39), (51.33, 21.26, 83.15), (65.33, 27.06, 70.71), (76.82, 31.82, 55.56), (85.36, 35.36, 38.27), (90.61, 37.53, 19.51), (92.39, 38.27, 7.55e-06), (90.61, 37.53, -19.51), (85.36, 35.36, -38.27), (76.82, 31.82, -55.56), (65.33, 27.06, -70.71), (51.33, 21.26, -83.15), (35.36, 14.64, -92.39), (18.02, 7.466, -98.08), (19.13, 3.806, 98.08), (37.53, 7.466, 92.39), (54.49, 10.84, 83.15), (69.35, 13.79, 70.71), (81.55, 16.22, 55.56), (90.61, 18.02, 38.27), (96.19, 19.13, 19.51), (98.08, 19.51, 7.55e-06), (96.19, 19.13, -19.51), (90.61, 18.02, -38.27), (81.55, 16.22, -55.56), (69.35, 13.79, -70.71), (54.49, 10.84, -83.15), (37.53, 7.466, -92.39), (19.13, 3.806, -98.08), (19.51, -3.329e-05, 98.08), (38.27, -3.4e-05, 92.39), (55.56, -3.305e-05, 83.15), (70.71, -3.687e-05, 70.71), (83.15, -2.638e-05, 55.56), (92.39, -4.068e-05, 38.27), (98.08, -4.831e-05, 19.51), (100.0, -3.305e-05, 7.55e-06), (98.08, -4.259e-05, -19.51), (92.39, -5.594e-05, -38.27), (83.15, -2.638e-05, -55.56), (70.71, -3.687e-05, -70.71), (55.56, -3.019e-05, -83.15), (38.27, -3.4e-05, -92.39), (19.51, -3.52e-05, -98.08), (19.13, -3.806, 98.08), (37.53, -7.466, 92.39), (54.49, -10.84, 83.15), (69.35, -13.8, 70.71), (81.55, -16.22, 55.56), (90.61, -18.02, 38.27), (96.19, -19.13, 19.51), (98.08, -19.51, 7.55e-06), (96.19, -19.13, -19.51), (90.61, -18.02, -38.27), (81.55, -16.22, -55.56), (69.35, -13.8, -70.71), (54.49, -10.84, -83.15), (37.53, -7.466, -92.39), (19.13, -3.806, -98.08), (18.02, -7.466, 98.08), (35.36, -14.64, 92.39), (51.33, -21.26, 83.15), (65.33, -27.06, 70.71), (76.82, -31.82, 55.56), (85.36, -35.36, 38.27), (90.61, -37.53, 19.51), (92.39, -38.27, 7.55e-06), (90.61, -37.53, -19.51), (85.36, -35.36, -38.27), (76.82, -31.82, -55.56), (65.33, -27.06, -70.71), (51.33, -21.26, -83.15), (35.36, -14.64, -92.39), (18.02, -7.466, -98.08), (16.22, -10.84, 98.08), (31.82, -21.26, 92.39), (46.19, -30.87, 83.15), (58.79, -39.28, 70.71), (69.13, -46.19, 55.56), (76.82, -51.33, 38.27), (81.55, -54.49, 19.51), (83.15, -55.56, 7.55e-06), (81.55, -54.49, -19.51), (76.82, -51.33, -38.27), (69.13, -46.19, -55.56), (58.79, -39.28, -70.71), (46.19, -30.87, -83.15), (31.82, -21.26, -92.39), (16.22, -10.84, -98.08), (13.79, -13.8, 98.08), (27.06, -27.06, 92.39), (39.28, -39.28, 83.15), (50.0, -50.0, 70.71), (58.79, -58.79, 55.56), (65.33, -65.33, 38.27), (69.35, -69.35, 19.51), (70.71, -70.71, 7.55e-06), (69.35, -69.35, -19.51), (65.33, -65.33, -38.27), (58.79, -58.79, -55.56), (50.0, -50.0, -70.71), (39.28, -39.28, -83.15), (27.06, -27.06, -92.39), (13.79, -13.8, -98.08), (10.84, -16.22, 98.08), (21.26, -31.82, 92.39), (30.87, -46.19, 83.15), (39.28, -58.79, 70.71), (46.19, -69.13, 55.56), (51.33, -76.82, 38.27), (54.49, -81.55, 19.51), (55.56, -83.15, 7.55e-06), (54.49, -81.55, -19.51), (51.33, -76.82, -38.27), (46.19, -69.13, -55.56), (39.28, -58.79, -70.71), (30.87, -46.19, -83.15), (21.26, -31.82, -92.39), (10.84, -16.22, -98.08), (7.466, -18.02, 98.08), (14.64, -35.36, 92.39), (21.26, -51.33, 83.15), (27.06, -65.33, 70.71), (31.82, -76.82, 55.56), (35.36, -85.36, 38.27), (37.53, -90.61, 19.51), (38.27, -92.39, 7.55e-06), (37.53, -90.61, -19.51), (35.36, -85.36, -38.27), (31.82, -76.82, -55.56), (27.06, -65.33, -70.71), (21.26, -51.33, -83.15), (14.64, -35.36, -92.39), (7.466, -18.02, -98.08), (3.806, -19.13, 98.08), (7.466, -37.53, 92.39), (10.84, -54.49, 83.15), (13.79, -69.35, 70.71), (16.22, -81.55, 55.56), (18.02, -90.61, 38.27), (19.13, -96.19, 19.51), (19.51, -98.08, 7.55e-06), (19.13, -96.19, -19.51), (18.02, -90.61, -38.27), (16.22, -81.55, -55.56), (13.79, -69.35, -70.71), (10.84, -54.49, -83.15), (7.466, -37.53, -92.39), (3.806, -19.13, -98.08), (-7.957e-07, -19.51, 98.08), (1.112e-06, -38.27, 92.39), (6.348e-07, -55.56, 83.15), (-4.134e-06, -70.71, 70.71), (6.357e-06, -83.15, 55.56), (-1.272e-05, -92.39, 38.27), (-1.272e-05, -98.08, 19.51), (4.45e-06, -100.0, 7.55e-06), (-1.462e-05, -98.08, -19.51), (-2.988e-05, -92.39, -38.27), (6.357e-06, -83.15, -55.56), (-4.134e-06, -70.71, -70.71), (3.496e-06, -55.56, -83.15), (1.58e-07, -38.27, -92.39), (-4.372e-06, -19.51, -98.08), (-3.806, -19.13, 98.08), (-7.466, -37.53, 92.39), (-10.84, -54.49, 83.15), (-13.79, -69.35, 70.71), (-16.22, -81.55, 55.56), (-18.02, -90.61, 38.27), (-19.13, -96.19, 19.51), (-19.51, -98.08, 7.55e-06), (-19.13, -96.19, -19.51), (-18.02, -90.61, -38.27), (-16.22, -81.55, -55.56), (-13.79, -69.35, -70.71), (-10.84, -54.49, -83.15), (-7.466, -37.53, -92.39), (-3.806, -19.13, -98.08), (-7.466, -18.02, 98.08), (-14.64, -35.36, 92.39), (-21.26, -51.33, 83.15), (-27.06, -65.33, 70.71), (-31.82, -76.82, 55.56), (-35.36, -85.36, 38.27), (-37.53, -90.61, 19.51), (-38.27, -92.39, 7.55e-06), (-37.53, -90.61, -19.51), (-35.36, -85.36, -38.27), (-31.82, -76.82, -55.56), (-27.06, -65.33, -70.71), (-21.26, -51.33, -83.15), (-14.64, -35.36, -92.39), (-7.466, -18.02, -98.08), (-10.84, -16.22, 98.08), (-21.26, -31.82, 92.39), (-30.87, -46.19, 83.15), (-39.28, -58.79, 70.71), (-46.19, -69.13, 55.56), (-51.33, -76.82, 38.27), (-54.49, -81.55, 19.51), (-55.56, -83.15, 7.55e-06), (-54.49, -81.55, -19.51), (-51.33, -76.82, -38.27), (-46.19, -69.13, -55.56), (-39.28, -58.79, -70.71), (-30.87, -46.19, -83.15), (-21.26, -31.82, -92.39), (-10.84, -16.22, -98.08), (-13.79, -13.8, 98.08), (-27.06, -27.06, 92.39), (-39.28, -39.28, 83.15), (-50.0, -50.0, 70.71), (-58.79, -58.79, 55.56), (-65.33, -65.33, 38.27), (-69.35, -69.35, 19.51), (-70.71, -70.71, 7.55e-06), (-69.35, -69.35, -19.51), (-65.33, -65.33, -38.27), (-58.79, -58.79, -55.56), (-50.0, -50.0, -70.71), (-39.28, -39.28, -83.15), (-27.06, -27.06, -92.39), (-13.79, -13.79, -98.08), (-16.22, -10.84, 98.08), (-31.82, -21.26, 92.39), (-46.19, -30.87, 83.15), (-58.79, -39.28, 70.71), (-69.13, -46.19, 55.56), (-76.82, -51.33, 38.27), (-81.55, -54.49, 19.51), (-83.15, -55.56, 7.55e-06), (-81.55, -54.49, -19.51), (-76.82, -51.33, -38.27), (-69.13, -46.19, -55.56), (-58.79, -39.28, -70.71), (-46.19, -30.87, -83.15), (-31.82, -21.26, -92.39), (-16.22, -10.84, -98.08), (-3.01e-05, -4.505e-05, 100.0), (-18.02, -7.466, 98.08), (-35.36, -14.64, 92.39), (-51.33, -21.26, 83.15), (-65.33, -27.06, 70.71), (-76.82, -31.82, 55.56), (-85.36, -35.36, 38.27), (-90.61, -37.53, 19.51), (-92.39, -38.27, 7.55e-06), (-90.61, -37.53, -19.51), (-85.36, -35.36, -38.27), (-76.82, -31.82, -55.56), (-65.33, -27.06, -70.71), (-51.33, -21.26, -83.15), (-35.36, -14.64, -92.39), (-18.02, -7.466, -98.08), (-19.13, -3.806, 98.08), (-37.53, -7.466, 92.39), (-54.49, -10.84, 83.15), (-69.35, -13.79, 70.71), (-81.55, -16.22, 55.56), (-90.61, -18.02, 38.27), (-96.19, -19.13, 19.51), (-98.08, -19.51, 7.55e-06), (-96.19, -19.13, -19.51), (-90.61, -18.02, -38.27), (-81.55, -16.22, -55.56), (-69.35, -13.79, -70.71), (-54.49, -10.84, -83.15), (-37.53, -7.466, -92.39), (-19.13, -3.806, -98.08), (-19.51, -2.9e-05, 98.08), (-38.27, -3.019e-05, 92.39), (-55.56, -2.638e-05, 83.15), (-70.71, -2.447e-05, 70.71), (-83.15, -3.114e-05, 55.56), (-92.39, -1.207e-05, 38.27), (-98.08, -1.588e-05, 19.51), (-100.0, -3.305e-05, 7.55e-06), (-98.08, -1.588e-05, -19.51), (-92.39, 8.911e-06, -38.27), (-83.15, -3.114e-05, -55.56), (-70.71, -2.447e-05, -70.71), (-55.56, -2.924e-05, -83.15), (-38.27, -2.781e-05, -92.39), (-19.51, -2.614e-05, -98.08), (-19.13, 3.806, 98.08), (-37.53, 7.466, 92.39), (-54.49, 10.84, 83.15), (-69.35, 13.79, 70.71), (-81.55, 16.22, 55.56), (-90.61, 18.02, 38.27), (-96.19, 19.13, 19.51), (-98.08, 19.51, 7.55e-06), (-96.19, 19.13, -19.51), (-90.61, 18.02, -38.27), (-81.55, 16.22, -55.56), (-69.35, 13.79, -70.71), (-54.49, 10.84, -83.15), (-37.53, 7.466, -92.39), (-19.13, 3.806, -98.08), (-18.02, 7.466, 98.08), (-35.36, 14.64, 92.39), (-51.33, 21.26, 83.15), (-65.33, 27.06, 70.71), (-76.82, 31.82, 55.56), (-85.36, 35.36, 38.27), (-90.61, 37.53, 19.51), (-92.39, 38.27, 7.55e-06), (-90.61, 37.53, -19.51), (-85.36, 35.36, -38.27), (-76.82, 31.82, -55.56), (-65.33, 27.06, -70.71), (-51.33, 21.26, -83.15), (-35.36, 14.64, -92.39), (-18.02, 7.466, -98.08), (-16.22, 10.84, 98.08), (-31.82, 21.26, 92.39), (-46.19, 30.87, 83.15), (-58.79, 39.28, 70.71), (-69.13, 46.19, 55.56), (-76.82, 51.33, 38.27), (-81.55, 54.49, 19.51), (-83.15, 55.56, 7.55e-06), (-81.55, 54.49, -19.51), (-76.82, 51.33, -38.27), (-69.13, 46.19, -55.56), (-58.79, 39.28, -70.71), (-46.19, 30.87, -83.15), (-31.82, 21.26, -92.39), (-16.22, 10.84, -98.08), (0.0, -3.258e-05, -100.0), (-13.79, 13.79, 98.08), (-27.06, 27.06, 92.39), (-39.28, 39.28, 83.15), (-50.0, 50.0, 70.71), (-58.79, 58.79, 55.56), (-65.33, 65.33, 38.27), (-69.35, 69.35, 19.51), (-70.71, 70.71, 7.55e-06), (-69.35, 69.35, -19.51), (-65.33, 65.33, -38.27), (-58.79, 58.79, -55.56), (-50.0, 50.0, -70.71), (-39.28, 39.28, -83.15), (-27.06, 27.06, -92.39), (-13.79, 13.79, -98.08), (-10.84, 16.22, 98.08), (-21.26, 31.82, 92.39), (-30.87, 46.19, 83.15), (-39.28, 58.79, 70.71), (-46.19, 69.13, 55.56), (-51.33, 76.82, 38.27), (-54.49, 81.55, 19.51), (-55.56, 83.15, 7.55e-06), (-54.49, 81.55, -19.51), (-51.33, 76.82, -38.27), (-46.19, 69.13, -55.56), (-39.28, 58.79, -70.71), (-30.87, 46.19, -83.15), (-21.26, 31.82, -92.39), (-10.84, 16.22, -98.08), (-7.466, 18.02, 98.08), (-14.64, 35.36, 92.39), (-21.26, 51.33, 83.15), (-27.06, 65.33, 70.71), (-31.82, 76.82, 55.56), (-35.36, 85.36, 38.27), (-37.53, 90.61, 19.51), (-38.27, 92.39, 7.55e-06), (-37.53, 90.61, -19.51), (-35.36, 85.36, -38.27), (-31.82, 76.82, -55.56), (-27.06, 65.33, -70.71), (-21.26, 51.33, -83.15), (-14.64, 35.36, -92.39), (-7.466, 18.02, -98.08), (-3.806, 19.13, 98.08), (-7.466, 37.53, 92.39), (-10.84, 54.49, 83.15), (-13.79, 69.35, 70.71), (-16.22, 81.55, 55.56), (-18.02, 90.61, 38.27), (-19.13, 96.19, 19.51), (-19.51, 98.08, 7.55e-06), (-19.13, 96.19, -19.51), (-18.02, 90.61, -38.27), (-16.22, 81.55, -55.56), (-13.79, 69.35, -70.71), (-10.84, 54.49, -83.15), (-7.466, 37.53, -92.39), (-3.806, 19.13, -98.08), (8.264e-06, 100.0, 7.55e-06), (2.925e-05, 98.08, -19.51), (1.589e-05, 83.15, -55.56), (1.208e-05, 55.56, -83.15)], [], [(6, 5, 16, 17), (10, 9, 24, 25), (478, 6, 17, 18), (0, 326, 11), (417, 10, 25), (479, 478, 18, 19), (1, 0, 11, 12), (7, 479, 19, 20), (2, 1, 12, 13), (480, 7, 20, 21), (3, 2, 13, 14), (8, 480, 21, 22), (4, 3, 14, 15), (481, 8, 22, 23), (5, 4, 15, 16), (9, 481, 23, 24), (16, 15, 30, 31), (24, 23, 38, 39), (17, 16, 31, 32), (25, 24, 39, 40), (18, 17, 32, 33), (11, 326, 26), (417, 25, 40), (19, 18, 33, 34), (12, 11, 26, 27), (20, 19, 34, 35), (13, 12, 27, 28), (21, 20, 35, 36), (14, 13, 28, 29), (22, 21, 36, 37), (15, 14, 29, 30), (23, 22, 37, 38), (35, 34, 49, 50), (28, 27, 42, 43), (36, 35, 50, 51), (29, 28, 43, 44), (37, 36, 51, 52), (30, 29, 44, 45), (38, 37, 52, 53), (31, 30, 45, 46), (39, 38, 53, 54), (32, 31, 46, 47), (40, 39, 54, 55), (33, 32, 47, 48), (26, 326, 41), (417, 40, 55), (34, 33, 48, 49), (27, 26, 41, 42), (54, 53, 68, 69), (47, 46, 61, 62), (55, 54, 69, 70), (48, 47, 62, 63), (41, 326, 56), (417, 55, 70), (49, 48, 63, 64), (42, 41, 56, 57), (50, 49, 64, 65), (43, 42, 57, 58), (51, 50, 65, 66), (44, 43, 58, 59), (52, 51, 66, 67), (45, 44, 59, 60), (53, 52, 67, 68), (46, 45, 60, 61), (58, 57, 72, 73), (66, 65, 80, 81), (59, 58, 73, 74), (67, 66, 81, 82), (60, 59, 74, 75), (68, 67, 82, 83), (61, 60, 75, 76), (69, 68, 83, 84), (62, 61, 76, 77), (70, 69, 84, 85), (63, 62, 77, 78), (56, 326, 71), (417, 70, 85), (64, 63, 78, 79), (57, 56, 71, 72), (65, 64, 79, 80), (77, 76, 91, 92), (85, 84, 99, 100), (78, 77, 92, 93), (71, 326, 86), (417, 85, 100), (79, 78, 93, 94), (72, 71, 86, 87), (80, 79, 94, 95), (73, 72, 87, 88), (81, 80, 95, 96), (74, 73, 88, 89), (82, 81, 96, 97), (75, 74, 89, 90), (83, 82, 97, 98), (76, 75, 90, 91), (84, 83, 98, 99), (96, 95, 110, 111), (89, 88, 103, 104), (97, 96, 111, 112), (90, 89, 104, 105), (98, 97, 112, 113), (91, 90, 105, 106), (99, 98, 113, 114), (92, 91, 106, 107), (100, 99, 114, 115), (93, 92, 107, 108), (86, 326, 101), (417, 100, 115), (94, 93, 108, 109), (87, 86, 101, 102), (95, 94, 109, 110), (88, 87, 102, 103), (115, 114, 129, 130), (108, 107, 122, 123), (101, 326, 116), (417, 115, 130), (109, 108, 123, 124), (102, 101, 116, 117), (110, 109, 124, 125), (103, 102, 117, 118), (111, 110, 125, 126), (104, 103, 118, 119), (112, 111, 126, 127), (105, 104, 119, 120), (113, 112, 127, 128), (106, 105, 120, 121), (114, 113, 128, 129), (107, 106, 121, 122), (127, 126, 141, 142), (120, 119, 134, 135), (128, 127, 142, 143), (121, 120, 135, 136), (129, 128, 143, 144), (122, 121, 136, 137), (130, 129, 144, 145), (123, 122, 137, 138), (116, 326, 131), (417, 130, 145), (124, 123, 138, 139), (117, 116, 131, 132), (125, 124, 139, 140), (118, 117, 132, 133), (126, 125, 140, 141), (119, 118, 133, 134), (131, 326, 146), (417, 145, 160), (139, 138, 153, 154), (132, 131, 146, 147), (140, 139, 154, 155), (133, 132, 147, 148), (141, 140, 155, 156), (134, 133, 148, 149), (142, 141, 156, 157), (135, 134, 149, 150), (143, 142, 157, 158), (136, 135, 150, 151), (144, 143, 158, 159), (137, 136, 151, 152), (145, 144, 159, 160), (138, 137, 152, 153), (150, 149, 164, 165), (158, 157, 172, 173), (151, 150, 165, 166), (159, 158, 173, 174), (152, 151, 166, 167), (160, 159, 174, 175), (153, 152, 167, 168), (146, 326, 161), (417, 160, 175), (154, 153, 168, 169), (147, 146, 161, 162), (155, 154, 169, 170), (148, 147, 162, 163), (156, 155, 170, 171), (149, 148, 163, 164), (157, 156, 171, 172), (169, 168, 183, 184), (162, 161, 176, 177), (170, 169, 184, 185), (163, 162, 177, 178), (171, 170, 185, 186), (164, 163, 178, 179), (172, 171, 186, 187), (165, 164, 179, 180), (173, 172, 187, 188), (166, 165, 180, 181), (174, 173, 188, 189), (167, 166, 181, 182), (175, 174, 189, 190), (168, 167, 182, 183), (161, 326, 176), (417, 175, 190), (188, 187, 202, 203), (181, 180, 195, 196), (189, 188, 203, 204), (182, 181, 196, 197), (190, 189, 204, 205), (183, 182, 197, 198), (176, 326, 191), (417, 190, 205), (184, 183, 198, 199), (177, 176, 191, 192), (185, 184, 199, 200), (178, 177, 192, 193), (186, 185, 200, 201), (179, 178, 193, 194), (187, 186, 201, 202), (180, 179, 194, 195), (192, 191, 206, 207), (200, 199, 214, 215), (193, 192, 207, 208), (201, 200, 215, 216), (194, 193, 208, 209), (202, 201, 216, 217), (195, 194, 209, 210), (203, 202, 217, 218), (196, 195, 210, 211), (204, 203, 218, 219), (197, 196, 211, 212), (205, 204, 219, 220), (198, 197, 212, 213), (191, 326, 206), (417, 205, 220), (199, 198, 213, 214), (211, 210, 225, 226), (219, 218, 233, 234), (212, 211, 226, 227), (220, 219, 234, 235), (213, 212, 227, 228), (206, 326, 221), (417, 220, 235), (214, 213, 228, 229), (207, 206, 221, 222), (215, 214, 229, 230), (208, 207, 222, 223), (216, 215, 230, 231), (209, 208, 223, 224), (217, 216, 231, 232), (210, 209, 224, 225), (218, 217, 232, 233), (230, 229, 244, 245), (223, 222, 237, 238), (231, 230, 245, 246), (224, 223, 238, 239), (232, 231, 246, 247), (225, 224, 239, 240), (233, 232, 247, 248), (226, 225, 240, 241), (234, 233, 248, 249), (227, 226, 241, 242), (235, 234, 249, 250), (228, 227, 242, 243), (221, 326, 236), (417, 235, 250), (229, 228, 243, 244), (222, 221, 236, 237), (249, 248, 263, 264), (242, 241, 256, 257), (250, 249, 264, 265), (243, 242, 257, 258), (236, 326, 251), (417, 250, 265), (244, 243, 258, 259), (237, 236, 251, 252), (245, 244, 259, 260), (238, 237, 252, 253), (246, 245, 260, 261), (239, 238, 253, 254), (247, 246, 261, 262), (240, 239, 254, 255), (248, 247, 262, 263), (241, 240, 255, 256), (261, 260, 275, 276), (254, 253, 268, 269), (262, 261, 276, 277), (255, 254, 269, 270), (263, 262, 277, 278), (256, 255, 270, 271), (264, 263, 278, 279), (257, 256, 271, 272), (265, 264, 279, 280), (258, 257, 272, 273), (251, 326, 266), (417, 265, 280), (259, 258, 273, 274), (252, 251, 266, 267), (260, 259, 274, 275), (253, 252, 267, 268), (280, 279, 294, 295), (273, 272, 287, 288), (266, 326, 281), (417, 280, 295), (274, 273, 288, 289), (267, 266, 281, 282), (275, 274, 289, 290), (268, 267, 282, 283), (276, 275, 290, 291), (269, 268, 283, 284), (277, 276, 291, 292), (270, 269, 284, 285), (278, 277, 292, 293), (271, 270, 285, 286), (279, 278, 293, 294), (272, 271, 286, 287), (284, 283, 298, 299), (292, 291, 306, 307), (285, 284, 299, 300), (293, 292, 307, 308), (286, 285, 300, 301), (294, 293, 308, 309), (287, 286, 301, 302), (295, 294, 309, 310), (288, 287, 302, 303), (281, 326, 296), (417, 295, 310), (289, 288, 303, 304), (282, 281, 296, 297), (290, 289, 304, 305), (283, 282, 297, 298), (291, 290, 305, 306), (303, 302, 317, 318), (296, 326, 311), (417, 310, 325), (304, 303, 318, 319), (297, 296, 311, 312), (305, 304, 319, 320), (298, 297, 312, 313), (306, 305, 320, 321), (299, 298, 313, 314), (307, 306, 321, 322), (300, 299, 314, 315), (308, 307, 322, 323), (301, 300, 315, 316), (309, 308, 323, 324), (302, 301, 316, 317), (310, 309, 324, 325), (322, 321, 337, 338), (315, 314, 330, 331), (323, 322, 338, 339), (316, 315, 331, 332), (324, 323, 339, 340), (317, 316, 332, 333), (325, 324, 340, 341), (318, 317, 333, 334), (311, 326, 327), (417, 325, 341), (319, 318, 334, 335), (312, 311, 327, 328), (320, 319, 335, 336), (313, 312, 328, 329), (321, 320, 336, 337), (314, 313, 329, 330), (327, 326, 342), (417, 341, 356), (335, 334, 349, 350), (328, 327, 342, 343), (336, 335, 350, 351), (329, 328, 343, 344), (337, 336, 351, 352), (330, 329, 344, 345), (338, 337, 352, 353), (331, 330, 345, 346), (339, 338, 353, 354), (332, 331, 346, 347), (340, 339, 354, 355), (333, 332, 347, 348), (341, 340, 355, 356), (334, 333, 348, 349), (346, 345, 360, 361), (354, 353, 368, 369), (347, 346, 361, 362), (355, 354, 369, 370), (348, 347, 362, 363), (356, 355, 370, 371), (349, 348, 363, 364), (342, 326, 357), (417, 356, 371), (350, 349, 364, 365), (343, 342, 357, 358), (351, 350, 365, 366), (344, 343, 358, 359), (352, 351, 366, 367), (345, 344, 359, 360), (353, 352, 367, 368), (365, 364, 379, 380), (358, 357, 372, 373), (366, 365, 380, 381), (359, 358, 373, 374), (367, 366, 381, 382), (360, 359, 374, 375), (368, 367, 382, 383), (361, 360, 375, 376), (369, 368, 383, 384), (362, 361, 376, 377), (370, 369, 384, 385), (363, 362, 377, 378), (371, 370, 385, 386), (364, 363, 378, 379), (357, 326, 372), (417, 371, 386), (384, 383, 398, 399), (377, 376, 391, 392), (385, 384, 399, 400), (378, 377, 392, 393), (386, 385, 400, 401), (379, 378, 393, 394), (372, 326, 387), (417, 386, 401), (380, 379, 394, 395), (373, 372, 387, 388), (381, 380, 395, 396), (374, 373, 388, 389), (382, 381, 396, 397), (375, 374, 389, 390), (383, 382, 397, 398), (376, 375, 390, 391), (396, 395, 410, 411), (389, 388, 403, 404), (397, 396, 411, 412), (390, 389, 404, 405), (398, 397, 412, 413), (391, 390, 405, 406), (399, 398, 413, 414), (392, 391, 406, 407), (400, 399, 414, 415), (393, 392, 407, 408), (401, 400, 415, 416), (394, 393, 408, 409), (387, 326, 402), (417, 401, 416), (395, 394, 409, 410), (388, 387, 402, 403), (415, 414, 430, 431), (408, 407, 423, 424), (416, 415, 431, 432), (409, 408, 424, 425), (402, 326, 418), (417, 416, 432), (410, 409, 425, 426), (403, 402, 418, 419), (411, 410, 426, 427), (404, 403, 419, 420), (412, 411, 427, 428), (405, 404, 420, 421), (413, 412, 428, 429), (406, 405, 421, 422), (414, 413, 429, 430), (407, 406, 422, 423), (420, 419, 434, 435), (428, 427, 442, 443), (421, 420, 435, 436), (429, 428, 443, 444), (422, 421, 436, 437), (430, 429, 444, 445), (423, 422, 437, 438), (431, 430, 445, 446), (424, 423, 438, 439), (432, 431, 446, 447), (425, 424, 439, 440), (418, 326, 433), (417, 432, 447), (426, 425, 440, 441), (419, 418, 433, 434), (427, 426, 441, 442), (439, 438, 453, 454), (447, 446, 461, 462), (440, 439, 454, 455), (433, 326, 448), (417, 447, 462), (441, 440, 455, 456), (434, 433, 448, 449), (442, 441, 456, 457), (435, 434, 449, 450), (443, 442, 457, 458), (436, 435, 450, 451), (444, 443, 458, 459), (437, 436, 451, 452), (445, 444, 459, 460), (438, 437, 452, 453), (446, 445, 460, 461), (458, 457, 472, 473), (451, 450, 465, 466), (459, 458, 473, 474), (452, 451, 466, 467), (460, 459, 474, 475), (453, 452, 467, 468), (461, 460, 475, 476), (454, 453, 468, 469), (462, 461, 476, 477), (455, 454, 469, 470), (448, 326, 463), (417, 462, 477), (456, 455, 470, 471), (449, 448, 463, 464), (457, 456, 471, 472), (450, 449, 464, 465), (477, 476, 9, 10), (470, 469, 6, 478), (463, 326, 0), (417, 477, 10), (471, 470, 478, 479), (464, 463, 0, 1), (472, 471, 479, 7), (465, 464, 1, 2), (473, 472, 7, 480), (466, 465, 2, 3), (474, 473, 480, 8), (467, 466, 3, 4), (475, 474, 8, 481), (468, 467, 4, 5), (476, 475, 481, 9), (469, 468, 5, 6)])
_uv = me_sphere.uv_layers.new(name='UVMap')
_uv.uv.foreach_set('vector', [0.75, 0.5625, 0.75, 0.625, 0.7188, 0.625, 0.7188, 0.5625, 0.75, 0.0625, 0.75, 0.125, 0.7188, 0.125, 0.7187, 0.0625, 0.75, 0.5, 0.75, 0.5625, 0.7188, 0.5625, 0.7188, 0.5, 0.75, 0.9375, 0.7344, 1.0, 0.7187, 0.9375, 0.7344, 0.0, 0.75, 0.0625, 0.7187, 0.0625, 0.75, 0.4375, 0.75, 0.5, 0.7188, 0.5, 0.7188, 0.4375, 0.75, 0.875, 0.75, 0.9375, 0.7187, 0.9375, 0.7188, 0.875, 0.75, 0.375, 0.75, 0.4375, 0.7188, 0.4375, 0.7188, 0.375, 0.75, 0.8125, 0.75, 0.875, 0.7188, 0.875, 0.7188, 0.8125, 0.75, 0.3125, 0.75, 0.375, 0.7188, 0.375, 0.7188, 0.3125, 0.75, 0.75, 0.75, 0.8125, 0.7188, 0.8125, 0.7188, 0.75, 0.75, 0.25, 0.75, 0.3125, 0.7188, 0.3125, 0.7188, 0.25, 0.75, 0.6875, 0.75, 0.75, 0.7188, 0.75, 0.7188, 0.6875, 0.75, 0.1875, 0.75, 0.25, 0.7188, 0.25, 0.7188, 0.1875, 0.75, 0.625, 0.75, 0.6875, 0.7188, 0.6875, 0.7188, 0.625, 0.75, 0.125, 0.75, 0.1875, 0.7188, 0.1875, 0.7188, 0.125, 0.7188, 0.625, 0.7188, 0.6875, 0.6875, 0.6875, 0.6875, 0.625, 0.7188, 0.125, 0.7188, 0.1875, 0.6875, 0.1875, 0.6875, 0.125, 0.7188, 0.5625, 0.7188, 0.625, 0.6875, 0.625, 0.6875, 0.5625, 0.7187, 0.0625, 0.7188, 0.125, 0.6875, 0.125, 0.6875, 0.0625, 0.7188, 0.5, 0.7188, 0.5625, 0.6875, 0.5625, 0.6875, 0.5, 0.7187, 0.9375, 0.7031, 1.0, 0.6875, 0.9375, 0.7031, 0.0, 0.7187, 0.0625, 0.6875, 0.0625, 0.7188, 0.4375, 0.7188, 0.5, 0.6875, 0.5, 0.6875, 0.4375, 0.7188, 0.875, 0.7187, 0.9375, 0.6875, 0.9375, 0.6875, 0.875, 0.7188, 0.375, 0.7188, 0.4375, 0.6875, 0.4375, 0.6875, 0.375, 0.7188, 0.8125, 0.7188, 0.875, 0.6875, 0.875, 0.6875, 0.8125, 0.7188, 0.3125, 0.7188, 0.375, 0.6875, 0.375, 0.6875, 0.3125, 0.7188, 0.75, 0.7188, 0.8125, 0.6875, 0.8125, 0.6875, 0.75, 0.7188, 0.25, 0.7188, 0.3125, 0.6875, 0.3125, 0.6875, 0.25, 0.7188, 0.6875, 0.7188, 0.75, 0.6875, 0.75, 0.6875, 0.6875, 0.7188, 0.1875, 0.7188, 0.25, 0.6875, 0.25, 0.6875, 0.1875, 0.6875, 0.375, 0.6875, 0.4375, 0.6562, 0.4375, 0.6562, 0.375, 0.6875, 0.8125, 0.6875, 0.875, 0.6562, 0.875, 0.6562, 0.8125, 0.6875, 0.3125, 0.6875, 0.375, 0.6562, 0.375, 0.6562, 0.3125, 0.6875, 0.75, 0.6875, 0.8125, 0.6562, 0.8125, 0.6562, 0.75, 0.6875, 0.25, 0.6875, 0.3125, 0.6562, 0.3125, 0.6562, 0.25, 0.6875, 0.6875, 0.6875, 0.75, 0.6562, 0.75, 0.6562, 0.6875, 0.6875, 0.1875, 0.6875, 0.25, 0.6562, 0.25, 0.6562, 0.1875, 0.6875, 0.625, 0.6875, 0.6875, 0.6562, 0.6875, 0.6562, 0.625, 0.6875, 0.125, 0.6875, 0.1875, 0.6562, 0.1875, 0.6562, 0.125, 0.6875, 0.5625, 0.6875, 0.625, 0.6562, 0.625, 0.6562, 0.5625, 0.6875, 0.0625, 0.6875, 0.125, 0.6562, 0.125, 0.6562, 0.0625, 0.6875, 0.5, 0.6875, 0.5625, 0.6562, 0.5625, 0.6562, 0.5, 0.6875, 0.9375, 0.6719, 1.0, 0.6562, 0.9375, 0.6719, 0.0, 0.6875, 0.0625, 0.6562, 0.0625, 0.6875, 0.4375, 0.6875, 0.5, 0.6562, 0.5, 0.6562, 0.4375, 0.6875, 0.875, 0.6875, 0.9375, 0.6562, 0.9375, 0.6562, 0.875, 0.6562, 0.125, 0.6562, 0.1875, 0.625, 0.1875, 0.625, 0.125, 0.6562, 0.5625, 0.6562, 0.625, 0.625, 0.625, 0.625, 0.5625, 0.6562, 0.0625, 0.6562, 0.125, 0.625, 0.125, 0.625, 0.0625, 0.6562, 0.5, 0.6562, 0.5625, 0.625, 0.5625, 0.625, 0.5, 0.6562, 0.9375, 0.6406, 1.0, 0.625, 0.9375, 0.6406, 0.0, 0.6562, 0.0625, 0.625, 0.0625, 0.6562, 0.4375, 0.6562, 0.5, 0.625, 0.5, 0.625, 0.4375, 0.6562, 0.875, 0.6562, 0.9375, 0.625, 0.9375, 0.625, 0.875, 0.6562, 0.375, 0.6562, 0.4375, 0.625, 0.4375, 0.625, 0.375, 0.6562, 0.8125, 0.6562, 0.875, 0.625, 0.875, 0.625, 0.8125, 0.6562, 0.3125, 0.6562, 0.375, 0.625, 0.375, 0.625, 0.3125, 0.6562, 0.75, 0.6562, 0.8125, 0.625, 0.8125, 0.625, 0.75, 0.6562, 0.25, 0.6562, 0.3125, 0.625, 0.3125, 0.625, 0.25, 0.6562, 0.6875, 0.6562, 0.75, 0.625, 0.75, 0.625, 0.6875, 0.6562, 0.1875, 0.6562, 0.25, 0.625, 0.25, 0.625, 0.1875, 0.6562, 0.625, 0.6562, 0.6875, 0.625, 0.6875, 0.625, 0.625, 0.625, 0.8125, 0.625, 0.875, 0.5937, 0.875, 0.5937, 0.8125, 0.625, 0.3125, 0.625, 0.375, 0.5937, 0.375, 0.5937, 0.3125, 0.625, 0.75, 0.625, 0.8125, 0.5937, 0.8125, 0.5937, 0.75, 0.625, 0.25, 0.625, 0.3125, 0.5937, 0.3125, 0.5937, 0.25, 0.625, 0.6875, 0.625, 0.75, 0.5937, 0.75, 0.5937, 0.6875, 0.625, 0.1875, 0.625, 0.25, 0.5937, 0.25, 0.5937, 0.1875, 0.625, 0.625, 0.625, 0.6875, 0.5937, 0.6875, 0.5937, 0.625, 0.625, 0.125, 0.625, 0.1875, 0.5937, 0.1875, 0.5937, 0.125, 0.625, 0.5625, 0.625, 0.625, 0.5937, 0.625, 0.5937, 0.5625, 0.625, 0.0625, 0.625, 0.125, 0.5937, 0.125, 0.5937, 0.0625, 0.625, 0.5, 0.625, 0.5625, 0.5937, 0.5625, 0.5937, 0.5, 0.625, 0.9375, 0.6094, 1.0, 0.5937, 0.9375, 0.6094, 0.0, 0.625, 0.0625, 0.5937, 0.0625, 0.625, 0.4375, 0.625, 0.5, 0.5937, 0.5, 0.5937, 0.4375, 0.625, 0.875, 0.625, 0.9375, 0.5937, 0.9375, 0.5937, 0.875, 0.625, 0.375, 0.625, 0.4375, 0.5937, 0.4375, 0.5937, 0.375, 0.5937, 0.5625, 0.5937, 0.625, 0.5625, 0.625, 0.5625, 0.5625, 0.5937, 0.0625, 0.5937, 0.125, 0.5625, 0.125, 0.5625, 0.0625, 0.5937, 0.5, 0.5937, 0.5625, 0.5625, 0.5625, 0.5625, 0.5, 0.5937, 0.9375, 0.5781, 1.0, 0.5625, 0.9375, 0.5781, 0.0, 0.5937, 0.0625, 0.5625, 0.0625, 0.5937, 0.4375, 0.5937, 0.5, 0.5625, 0.5, 0.5625, 0.4375, 0.5937, 0.875, 0.5937, 0.9375, 0.5625, 0.9375, 0.5625, 0.875, 0.5937, 0.375, 0.5937, 0.4375, 0.5625, 0.4375, 0.5625, 0.375, 0.5937, 0.8125, 0.5937, 0.875, 0.5625, 0.875, 0.5625, 0.8125, 0.5937, 0.3125, 0.5937, 0.375, 0.5625, 0.375, 0.5625, 0.3125, 0.5937, 0.75, 0.5937, 0.8125, 0.5625, 0.8125, 0.5625, 0.75, 0.5937, 0.25, 0.5937, 0.3125, 0.5625, 0.3125, 0.5625, 0.25, 0.5937, 0.6875, 0.5937, 0.75, 0.5625, 0.75, 0.5625, 0.6875, 0.5937, 0.1875, 0.5937, 0.25, 0.5625, 0.25, 0.5625, 0.1875, 0.5937, 0.625, 0.5937, 0.6875, 0.5625, 0.6875, 0.5625, 0.625, 0.5937, 0.125, 0.5937, 0.1875, 0.5625, 0.1875, 0.5625, 0.125, 0.5625, 0.3125, 0.5625, 0.375, 0.5312, 0.375, 0.5312, 0.3125, 0.5625, 0.75, 0.5625, 0.8125, 0.5312, 0.8125, 0.5312, 0.75, 0.5625, 0.25, 0.5625, 0.3125, 0.5312, 0.3125, 0.5312, 0.25, 0.5625, 0.6875, 0.5625, 0.75, 0.5312, 0.75, 0.5312, 0.6875, 0.5625, 0.1875, 0.5625, 0.25, 0.5312, 0.25, 0.5312, 0.1875, 0.5625, 0.625, 0.5625, 0.6875, 0.5312, 0.6875, 0.5312, 0.625, 0.5625, 0.125, 0.5625, 0.1875, 0.5312, 0.1875, 0.5312, 0.125, 0.5625, 0.5625, 0.5625, 0.625, 0.5312, 0.625, 0.5312, 0.5625, 0.5625, 0.0625, 0.5625, 0.125, 0.5312, 0.125, 0.5312, 0.0625, 0.5625, 0.5, 0.5625, 0.5625, 0.5312, 0.5625, 0.5312, 0.5, 0.5625, 0.9375, 0.5469, 1.0, 0.5312, 0.9375, 0.5469, 0.0, 0.5625, 0.0625, 0.5312, 0.0625, 0.5625, 0.4375, 0.5625, 0.5, 0.5312, 0.5, 0.5312, 0.4375, 0.5625, 0.875, 0.5625, 0.9375, 0.5312, 0.9375, 0.5312, 0.875, 0.5625, 0.375, 0.5625, 0.4375, 0.5312, 0.4375, 0.5312, 0.375, 0.5625, 0.8125, 0.5625, 0.875, 0.5312, 0.875, 0.5312, 0.8125, 0.5312, 0.0625, 0.5312, 0.125, 0.5, 0.125, 0.5, 0.0625, 0.5312, 0.5, 0.5312, 0.5625, 0.5, 0.5625, 0.5, 0.5, 0.5312, 0.9375, 0.5156, 1.0, 0.5, 0.9375, 0.5156, 0.0, 0.5312, 0.0625, 0.5, 0.0625, 0.5312, 0.4375, 0.5312, 0.5, 0.5, 0.5, 0.5, 0.4375, 0.5312, 0.875, 0.5312, 0.9375, 0.5, 0.9375, 0.5, 0.875, 0.5312, 0.375, 0.5312, 0.4375, 0.5, 0.4375, 0.5, 0.375, 0.5312, 0.8125, 0.5312, 0.875, 0.5, 0.875, 0.5, 0.8125, 0.5312, 0.3125, 0.5312, 0.375, 0.5, 0.375, 0.5, 0.3125, 0.5312, 0.75, 0.5312, 0.8125, 0.5, 0.8125, 0.5, 0.75, 0.5312, 0.25, 0.5312, 0.3125, 0.5, 0.3125, 0.5, 0.25, 0.5312, 0.6875, 0.5312, 0.75, 0.5, 0.75, 0.5, 0.6875, 0.5312, 0.1875, 0.5312, 0.25, 0.5, 0.25, 0.5, 0.1875, 0.5312, 0.625, 0.5312, 0.6875, 0.5, 0.6875, 0.5, 0.625, 0.5312, 0.125, 0.5312, 0.1875, 0.5, 0.1875, 0.5, 0.125, 0.5312, 0.5625, 0.5312, 0.625, 0.5, 0.625, 0.5, 0.5625, 0.5, 0.25, 0.5, 0.3125, 0.4687, 0.3125, 0.4687, 0.25, 0.5, 0.6875, 0.5, 0.75, 0.4687, 0.75, 0.4687, 0.6875, 0.5, 0.1875, 0.5, 0.25, 0.4687, 0.25, 0.4687, 0.1875, 0.5, 0.625, 0.5, 0.6875, 0.4687, 0.6875, 0.4687, 0.625, 0.5, 0.125, 0.5, 0.1875, 0.4687, 0.1875, 0.4687, 0.125, 0.5, 0.5625, 0.5, 0.625, 0.4687, 0.625, 0.4687, 0.5625, 0.5, 0.0625, 0.5, 0.125, 0.4687, 0.125, 0.4687, 0.0625, 0.5, 0.5, 0.5, 0.5625, 0.4687, 0.5625, 0.4687, 0.5, 0.5, 0.9375, 0.4844, 1.0, 0.4687, 0.9375, 0.4844, 0.0, 0.5, 0.0625, 0.4687, 0.0625, 0.5, 0.4375, 0.5, 0.5, 0.4687, 0.5, 0.4687, 0.4375, 0.5, 0.875, 0.5, 0.9375, 0.4687, 0.9375, 0.4687, 0.875, 0.5, 0.375, 0.5, 0.4375, 0.4687, 0.4375, 0.4687, 0.375, 0.5, 0.8125, 0.5, 0.875, 0.4687, 0.875, 0.4687, 0.8125, 0.5, 0.3125, 0.5, 0.375, 0.4687, 0.375, 0.4687, 0.3125, 0.5, 0.75, 0.5, 0.8125, 0.4687, 0.8125, 0.4687, 0.75, 0.4687, 0.9375, 0.4531, 1.0, 0.4375, 0.9375, 0.4531, 0.0, 0.4687, 0.0625, 0.4375, 0.0625, 0.4687, 0.4375, 0.4687, 0.5, 0.4375, 0.5, 0.4375, 0.4375, 0.4687, 0.875, 0.4687, 0.9375, 0.4375, 0.9375, 0.4375, 0.875, 0.4687, 0.375, 0.4687, 0.4375, 0.4375, 0.4375, 0.4375, 0.375, 0.4687, 0.8125, 0.4687, 0.875, 0.4375, 0.875, 0.4375, 0.8125, 0.4687, 0.3125, 0.4687, 0.375, 0.4375, 0.375, 0.4375, 0.3125, 0.4687, 0.75, 0.4687, 0.8125, 0.4375, 0.8125, 0.4375, 0.75, 0.4687, 0.25, 0.4687, 0.3125, 0.4375, 0.3125, 0.4375, 0.25, 0.4687, 0.6875, 0.4687, 0.75, 0.4375, 0.75, 0.4375, 0.6875, 0.4687, 0.1875, 0.4687, 0.25, 0.4375, 0.25, 0.4375, 0.1875, 0.4687, 0.625, 0.4687, 0.6875, 0.4375, 0.6875, 0.4375, 0.625, 0.4687, 0.125, 0.4687, 0.1875, 0.4375, 0.1875, 0.4375, 0.125, 0.4687, 0.5625, 0.4687, 0.625, 0.4375, 0.625, 0.4375, 0.5625, 0.4687, 0.0625, 0.4687, 0.125, 0.4375, 0.125, 0.4375, 0.0625, 0.4687, 0.5, 0.4687, 0.5625, 0.4375, 0.5625, 0.4375, 0.5, 0.4375, 0.6875, 0.4375, 0.75, 0.4062, 0.75, 0.4062, 0.6875, 0.4375, 0.1875, 0.4375, 0.25, 0.4062, 0.25, 0.4062, 0.1875, 0.4375, 0.625, 0.4375, 0.6875, 0.4062, 0.6875, 0.4062, 0.625, 0.4375, 0.125, 0.4375, 0.1875, 0.4062, 0.1875, 0.4062, 0.125, 0.4375, 0.5625, 0.4375, 0.625, 0.4062, 0.625, 0.4062, 0.5625, 0.4375, 0.0625, 0.4375, 0.125, 0.4062, 0.125, 0.4062, 0.0625, 0.4375, 0.5, 0.4375, 0.5625, 0.4062, 0.5625, 0.4062, 0.5, 0.4375, 0.9375, 0.4219, 1.0, 0.4062, 0.9375, 0.4219, 0.0, 0.4375, 0.0625, 0.4062, 0.0625, 0.4375, 0.4375, 0.4375, 0.5, 0.4062, 0.5, 0.4062, 0.4375, 0.4375, 0.875, 0.4375, 0.9375, 0.4062, 0.9375, 0.4062, 0.875, 0.4375, 0.375, 0.4375, 0.4375, 0.4062, 0.4375, 0.4062, 0.375, 0.4375, 0.8125, 0.4375, 0.875, 0.4062, 0.875, 0.4062, 0.8125, 0.4375, 0.3125, 0.4375, 0.375, 0.4062, 0.375, 0.4062, 0.3125, 0.4375, 0.75, 0.4375, 0.8125, 0.4062, 0.8125, 0.4062, 0.75, 0.4375, 0.25, 0.4375, 0.3125, 0.4062, 0.3125, 0.4062, 0.25, 0.4062, 0.4375, 0.4062, 0.5, 0.375, 0.5, 0.375, 0.4375, 0.4062, 0.875, 0.4062, 0.9375, 0.375, 0.9375, 0.375, 0.875, 0.4062, 0.375, 0.4062, 0.4375, 0.375, 0.4375, 0.375, 0.375, 0.4062, 0.8125, 0.4062, 0.875, 0.375, 0.875, 0.375, 0.8125, 0.4062, 0.3125, 0.4062, 0.375, 0.375, 0.375, 0.375, 0.3125, 0.4062, 0.75, 0.4062, 0.8125, 0.375, 0.8125, 0.375, 0.75, 0.4062, 0.25, 0.4062, 0.3125, 0.375, 0.3125, 0.375, 0.25, 0.4062, 0.6875, 0.4062, 0.75, 0.375, 0.75, 0.375, 0.6875, 0.4062, 0.1875, 0.4062, 0.25, 0.375, 0.25, 0.375, 0.1875, 0.4062, 0.625, 0.4062, 0.6875, 0.375, 0.6875, 0.375, 0.625, 0.4062, 0.125, 0.4062, 0.1875, 0.375, 0.1875, 0.375, 0.125, 0.4062, 0.5625, 0.4062, 0.625, 0.375, 0.625, 0.375, 0.5625, 0.4062, 0.0625, 0.4062, 0.125, 0.375, 0.125, 0.375, 0.0625, 0.4062, 0.5, 0.4062, 0.5625, 0.375, 0.5625, 0.375, 0.5, 0.4062, 0.9375, 0.3906, 1.0, 0.375, 0.9375, 0.3906, 0.0, 0.4062, 0.0625, 0.375, 0.0625, 0.375, 0.1875, 0.375, 0.25, 0.3437, 0.25, 0.3437, 0.1875, 0.375, 0.625, 0.375, 0.6875, 0.3438, 0.6875, 0.3437, 0.625, 0.375, 0.125, 0.375, 0.1875, 0.3437, 0.1875, 0.3437, 0.125, 0.375, 0.5625, 0.375, 0.625, 0.3437, 0.625, 0.3437, 0.5625, 0.375, 0.0625, 0.375, 0.125, 0.3437, 0.125, 0.3437, 0.0625, 0.375, 0.5, 0.375, 0.5625, 0.3437, 0.5625, 0.3438, 0.5, 0.375, 0.9375, 0.3594, 1.0, 0.3437, 0.9375, 0.3594, 0.0, 0.375, 0.0625, 0.3437, 0.0625, 0.375, 0.4375, 0.375, 0.5, 0.3438, 0.5, 0.3437, 0.4375, 0.375, 0.875, 0.375, 0.9375, 0.3437, 0.9375, 0.3437, 0.875, 0.375, 0.375, 0.375, 0.4375, 0.3437, 0.4375, 0.3437, 0.375, 0.375, 0.8125, 0.375, 0.875, 0.3437, 0.875, 0.3437, 0.8125, 0.375, 0.3125, 0.375, 0.375, 0.3437, 0.375, 0.3438, 0.3125, 0.375, 0.75, 0.375, 0.8125, 0.3437, 0.8125, 0.3437, 0.75, 0.375, 0.25, 0.375, 0.3125, 0.3438, 0.3125, 0.3437, 0.25, 0.375, 0.6875, 0.375, 0.75, 0.3437, 0.75, 0.3438, 0.6875, 0.3437, 0.875, 0.3437, 0.9375, 0.3125, 0.9375, 0.3125, 0.875, 0.3437, 0.375, 0.3437, 0.4375, 0.3125, 0.4375, 0.3125, 0.375, 0.3437, 0.8125, 0.3437, 0.875, 0.3125, 0.875, 0.3125, 0.8125, 0.3438, 0.3125, 0.3437, 0.375, 0.3125, 0.375, 0.3125, 0.3125, 0.3437, 0.75, 0.3437, 0.8125, 0.3125, 0.8125, 0.3125, 0.75, 0.3437, 0.25, 0.3438, 0.3125, 0.3125, 0.3125, 0.3125, 0.25, 0.3438, 0.6875, 0.3437, 0.75, 0.3125, 0.75, 0.3125, 0.6875, 0.3437, 0.1875, 0.3437, 0.25, 0.3125, 0.25, 0.3125, 0.1875, 0.3437, 0.625, 0.3438, 0.6875, 0.3125, 0.6875, 0.3125, 0.625, 0.3437, 0.125, 0.3437, 0.1875, 0.3125, 0.1875, 0.3125, 0.125, 0.3437, 0.5625, 0.3437, 0.625, 0.3125, 0.625, 0.3125, 0.5625, 0.3437, 0.0625, 0.3437, 0.125, 0.3125, 0.125, 0.3125, 0.0625, 0.3438, 0.5, 0.3437, 0.5625, 0.3125, 0.5625, 0.3125, 0.5, 0.3437, 0.9375, 0.3281, 1.0, 0.3125, 0.9375, 0.3281, 0.0, 0.3437, 0.0625, 0.3125, 0.0625, 0.3437, 0.4375, 0.3438, 0.5, 0.3125, 0.5, 0.3125, 0.4375, 0.3125, 0.625, 0.3125, 0.6875, 0.2812, 0.6875, 0.2812, 0.625, 0.3125, 0.125, 0.3125, 0.1875, 0.2812, 0.1875, 0.2812, 0.125, 0.3125, 0.5625, 0.3125, 0.625, 0.2812, 0.625, 0.2812, 0.5625, 0.3125, 0.0625, 0.3125, 0.125, 0.2812, 0.125, 0.2812, 0.0625, 0.3125, 0.5, 0.3125, 0.5625, 0.2812, 0.5625, 0.2812, 0.5, 0.3125, 0.9375, 0.2969, 1.0, 0.2812, 0.9375, 0.2969, 0.0, 0.3125, 0.0625, 0.2812, 0.0625, 0.3125, 0.4375, 0.3125, 0.5, 0.2812, 0.5, 0.2812, 0.4375, 0.3125, 0.875, 0.3125, 0.9375, 0.2812, 0.9375, 0.2812, 0.875, 0.3125, 0.375, 0.3125, 0.4375, 0.2812, 0.4375, 0.2812, 0.375, 0.3125, 0.8125, 0.3125, 0.875, 0.2812, 0.875, 0.2812, 0.8125, 0.3125, 0.3125, 0.3125, 0.375, 0.2812, 0.375, 0.2812, 0.3125, 0.3125, 0.75, 0.3125, 0.8125, 0.2812, 0.8125, 0.2812, 0.75, 0.3125, 0.25, 0.3125, 0.3125, 0.2812, 0.3125, 0.2812, 0.25, 0.3125, 0.6875, 0.3125, 0.75, 0.2812, 0.75, 0.2812, 0.6875, 0.3125, 0.1875, 0.3125, 0.25, 0.2812, 0.25, 0.2812, 0.1875, 0.2812, 0.375, 0.2812, 0.4375, 0.25, 0.4375, 0.25, 0.375, 0.2812, 0.8125, 0.2812, 0.875, 0.25, 0.875, 0.25, 0.8125, 0.2812, 0.3125, 0.2812, 0.375, 0.25, 0.375, 0.25, 0.3125, 0.2812, 0.75, 0.2812, 0.8125, 0.25, 0.8125, 0.25, 0.75, 0.2812, 0.25, 0.2812, 0.3125, 0.25, 0.3125, 0.25, 0.25, 0.2812, 0.6875, 0.2812, 0.75, 0.25, 0.75, 0.25, 0.6875, 0.2812, 0.1875, 0.2812, 0.25, 0.25, 0.25, 0.25, 0.1875, 0.2812, 0.625, 0.2812, 0.6875, 0.25, 0.6875, 0.25, 0.625, 0.2812, 0.125, 0.2812, 0.1875, 0.25, 0.1875, 0.25, 0.125, 0.2812, 0.5625, 0.2812, 0.625, 0.25, 0.625, 0.25, 0.5625, 0.2812, 0.0625, 0.2812, 0.125, 0.25, 0.125, 0.25, 0.0625, 0.2812, 0.5, 0.2812, 0.5625, 0.25, 0.5625, 0.25, 0.5, 0.2812, 0.9375, 0.2656, 1.0, 0.25, 0.9375, 0.2656, 0.0, 0.2812, 0.0625, 0.25, 0.0625, 0.2812, 0.4375, 0.2812, 0.5, 0.25, 0.5, 0.25, 0.4375, 0.2812, 0.875, 0.2812, 0.9375, 0.25, 0.9375, 0.25, 0.875, 0.25, 0.125, 0.25, 0.1875, 0.2188, 0.1875, 0.2188, 0.125, 0.25, 0.5625, 0.25, 0.625, 0.2188, 0.625, 0.2188, 0.5625, 0.25, 0.0625, 0.25, 0.125, 0.2188, 0.125, 0.2188, 0.0625, 0.25, 0.5, 0.25, 0.5625, 0.2188, 0.5625, 0.2188, 0.5, 0.25, 0.9375, 0.2344, 1.0, 0.2188, 0.9375, 0.2344, 0.0, 0.25, 0.0625, 0.2188, 0.0625, 0.25, 0.4375, 0.25, 0.5, 0.2188, 0.5, 0.2188, 0.4375, 0.25, 0.875, 0.25, 0.9375, 0.2188, 0.9375, 0.2188, 0.875, 0.25, 0.375, 0.25, 0.4375, 0.2188, 0.4375, 0.2187, 0.375, 0.25, 0.8125, 0.25, 0.875, 0.2188, 0.875, 0.2188, 0.8125, 0.25, 0.3125, 0.25, 0.375, 0.2187, 0.375, 0.2188, 0.3125, 0.25, 0.75, 0.25, 0.8125, 0.2188, 0.8125, 0.2188, 0.75, 0.25, 0.25, 0.25, 0.3125, 0.2188, 0.3125, 0.2188, 0.25, 0.25, 0.6875, 0.25, 0.75, 0.2188, 0.75, 0.2188, 0.6875, 0.25, 0.1875, 0.25, 0.25, 0.2188, 0.25, 0.2188, 0.1875, 0.25, 0.625, 0.25, 0.6875, 0.2188, 0.6875, 0.2188, 0.625, 0.2188, 0.3125, 0.2187, 0.375, 0.1875, 0.375, 0.1875, 0.3125, 0.2188, 0.75, 0.2188, 0.8125, 0.1875, 0.8125, 0.1875, 0.75, 0.2188, 0.25, 0.2188, 0.3125, 0.1875, 0.3125, 0.1875, 0.25, 0.2188, 0.6875, 0.2188, 0.75, 0.1875, 0.75, 0.1875, 0.6875, 0.2188, 0.1875, 0.2188, 0.25, 0.1875, 0.25, 0.1875, 0.1875, 0.2188, 0.625, 0.2188, 0.6875, 0.1875, 0.6875, 0.1875, 0.625, 0.2188, 0.125, 0.2188, 0.1875, 0.1875, 0.1875, 0.1875, 0.125, 0.2188, 0.5625, 0.2188, 0.625, 0.1875, 0.625, 0.1875, 0.5625, 0.2188, 0.0625, 0.2188, 0.125, 0.1875, 0.125, 0.1875, 0.0625, 0.2188, 0.5, 0.2188, 0.5625, 0.1875, 0.5625, 0.1875, 0.5, 0.2188, 0.9375, 0.2031, 1.0, 0.1875, 0.9375, 0.2031, 0.0, 0.2188, 0.0625, 0.1875, 0.0625, 0.2188, 0.4375, 0.2188, 0.5, 0.1875, 0.5, 0.1875, 0.4375, 0.2188, 0.875, 0.2188, 0.9375, 0.1875, 0.9375, 0.1875, 0.875, 0.2187, 0.375, 0.2188, 0.4375, 0.1875, 0.4375, 0.1875, 0.375, 0.2188, 0.8125, 0.2188, 0.875, 0.1875, 0.875, 0.1875, 0.8125, 0.1875, 0.0625, 0.1875, 0.125, 0.1563, 0.125, 0.1563, 0.0625, 0.1875, 0.5, 0.1875, 0.5625, 0.1563, 0.5625, 0.1563, 0.5, 0.1875, 0.9375, 0.1719, 1.0, 0.1563, 0.9375, 0.1719, 0.0, 0.1875, 0.0625, 0.1563, 0.0625, 0.1875, 0.4375, 0.1875, 0.5, 0.1563, 0.5, 0.1563, 0.4375, 0.1875, 0.875, 0.1875, 0.9375, 0.1563, 0.9375, 0.1563, 0.875, 0.1875, 0.375, 0.1875, 0.4375, 0.1563, 0.4375, 0.1562, 0.375, 0.1875, 0.8125, 0.1875, 0.875, 0.1563, 0.875, 0.1563, 0.8125, 0.1875, 0.3125, 0.1875, 0.375, 0.1562, 0.375, 0.1563, 0.3125, 0.1875, 0.75, 0.1875, 0.8125, 0.1563, 0.8125, 0.1563, 0.75, 0.1875, 0.25, 0.1875, 0.3125, 0.1563, 0.3125, 0.1563, 0.25, 0.1875, 0.6875, 0.1875, 0.75, 0.1563, 0.75, 0.1563, 0.6875, 0.1875, 0.1875, 0.1875, 0.25, 0.1563, 0.25, 0.1563, 0.1875, 0.1875, 0.625, 0.1875, 0.6875, 0.1563, 0.6875, 0.1563, 0.625, 0.1875, 0.125, 0.1875, 0.1875, 0.1563, 0.1875, 0.1563, 0.125, 0.1875, 0.5625, 0.1875, 0.625, 0.1563, 0.625, 0.1563, 0.5625, 0.1563, 0.75, 0.1563, 0.8125, 0.125, 0.8125, 0.125, 0.75, 0.1563, 0.25, 0.1563, 0.3125, 0.125, 0.3125, 0.125, 0.25, 0.1563, 0.6875, 0.1563, 0.75, 0.125, 0.75, 0.125, 0.6875, 0.1563, 0.1875, 0.1563, 0.25, 0.125, 0.25, 0.125, 0.1875, 0.1563, 0.625, 0.1563, 0.6875, 0.125, 0.6875, 0.125, 0.625, 0.1563, 0.125, 0.1563, 0.1875, 0.125, 0.1875, 0.125, 0.125, 0.1563, 0.5625, 0.1563, 0.625, 0.125, 0.625, 0.125, 0.5625, 0.1563, 0.0625, 0.1563, 0.125, 0.125, 0.125, 0.125, 0.0625, 0.1563, 0.5, 0.1563, 0.5625, 0.125, 0.5625, 0.125, 0.5, 0.1563, 0.9375, 0.1406, 1.0, 0.125, 0.9375, 0.1406, 0.0, 0.1563, 0.0625, 0.125, 0.0625, 0.1563, 0.4375, 0.1563, 0.5, 0.125, 0.5, 0.125, 0.4375, 0.1563, 0.875, 0.1563, 0.9375, 0.125, 0.9375, 0.125, 0.875, 0.1562, 0.375, 0.1563, 0.4375, 0.125, 0.4375, 0.125, 0.375, 0.1563, 0.8125, 0.1563, 0.875, 0.125, 0.875, 0.125, 0.8125, 0.1563, 0.3125, 0.1562, 0.375, 0.125, 0.375, 0.125, 0.3125, 0.125, 0.5, 0.125, 0.5625, 0.09375, 0.5625, 0.09375, 0.5, 0.125, 0.9375, 0.1094, 1.0, 0.09375, 0.9375, 0.1094, 0.0, 0.125, 0.0625, 0.09375, 0.0625, 0.125, 0.4375, 0.125, 0.5, 0.09375, 0.5, 0.09375, 0.4375, 0.125, 0.875, 0.125, 0.9375, 0.09375, 0.9375, 0.09375, 0.875, 0.125, 0.375, 0.125, 0.4375, 0.09375, 0.4375, 0.09375, 0.375, 0.125, 0.8125, 0.125, 0.875, 0.09375, 0.875, 0.09375, 0.8125, 0.125, 0.3125, 0.125, 0.375, 0.09375, 0.375, 0.09375, 0.3125, 0.125, 0.75, 0.125, 0.8125, 0.09375, 0.8125, 0.09375, 0.75, 0.125, 0.25, 0.125, 0.3125, 0.09375, 0.3125, 0.09375, 0.25, 0.125, 0.6875, 0.125, 0.75, 0.09375, 0.75, 0.09375, 0.6875, 0.125, 0.1875, 0.125, 0.25, 0.09375, 0.25, 0.09375, 0.1875, 0.125, 0.625, 0.125, 0.6875, 0.09375, 0.6875, 0.09375, 0.625, 0.125, 0.125, 0.125, 0.1875, 0.09375, 0.1875, 0.09375, 0.125, 0.125, 0.5625, 0.125, 0.625, 0.09375, 0.625, 0.09375, 0.5625, 0.125, 0.0625, 0.125, 0.125, 0.09375, 0.125, 0.09375, 0.0625, 0.09375, 0.25, 0.09375, 0.3125, 0.0625, 0.3125, 0.0625, 0.25, 0.09375, 0.6875, 0.09375, 0.75, 0.0625, 0.75, 0.0625, 0.6875, 0.09375, 0.1875, 0.09375, 0.25, 0.0625, 0.25, 0.0625, 0.1875, 0.09375, 0.625, 0.09375, 0.6875, 0.0625, 0.6875, 0.0625, 0.625, 0.09375, 0.125, 0.09375, 0.1875, 0.0625, 0.1875, 0.0625, 0.125, 0.09375, 0.5625, 0.09375, 0.625, 0.0625, 0.625, 0.0625, 0.5625, 0.09375, 0.0625, 0.09375, 0.125, 0.0625, 0.125, 0.0625, 0.0625, 0.09375, 0.5, 0.09375, 0.5625, 0.0625, 0.5625, 0.0625, 0.5, 0.09375, 0.9375, 0.07813, 1.0, 0.0625, 0.9375, 0.07813, 0.0, 0.09375, 0.0625, 0.0625, 0.0625, 0.09375, 0.4375, 0.09375, 0.5, 0.0625, 0.5, 0.0625, 0.4375, 0.09375, 0.875, 0.09375, 0.9375, 0.0625, 0.9375, 0.0625, 0.875, 0.09375, 0.375, 0.09375, 0.4375, 0.0625, 0.4375, 0.0625, 0.375, 0.09375, 0.8125, 0.09375, 0.875, 0.0625, 0.875, 0.0625, 0.8125, 0.09375, 0.3125, 0.09375, 0.375, 0.0625, 0.375, 0.0625, 0.3125, 0.09375, 0.75, 0.09375, 0.8125, 0.0625, 0.8125, 0.0625, 0.75, 0.0625, 0.9375, 0.04688, 1.0, 0.03125, 0.9375, 0.04688, 0.0, 0.0625, 0.0625, 0.03125, 0.0625, 0.0625, 0.4375, 0.0625, 0.5, 0.03125, 0.5, 0.03125, 0.4375, 0.0625, 0.875, 0.0625, 0.9375, 0.03125, 0.9375, 0.03125, 0.875, 0.0625, 0.375, 0.0625, 0.4375, 0.03125, 0.4375, 0.03125, 0.375, 0.0625, 0.8125, 0.0625, 0.875, 0.03125, 0.875, 0.03125, 0.8125, 0.0625, 0.3125, 0.0625, 0.375, 0.03125, 0.375, 0.03125, 0.3125, 0.0625, 0.75, 0.0625, 0.8125, 0.03125, 0.8125, 0.03125, 0.75, 0.0625, 0.25, 0.0625, 0.3125, 0.03125, 0.3125, 0.03125, 0.25, 0.0625, 0.6875, 0.0625, 0.75, 0.03125, 0.75, 0.03125, 0.6875, 0.0625, 0.1875, 0.0625, 0.25, 0.03125, 0.25, 0.03125, 0.1875, 0.0625, 0.625, 0.0625, 0.6875, 0.03125, 0.6875, 0.03125, 0.625, 0.0625, 0.125, 0.0625, 0.1875, 0.03125, 0.1875, 0.03125, 0.125, 0.0625, 0.5625, 0.0625, 0.625, 0.03125, 0.625, 0.03125, 0.5625, 0.0625, 0.0625, 0.0625, 0.125, 0.03125, 0.125, 0.03125, 0.0625, 0.0625, 0.5, 0.0625, 0.5625, 0.03125, 0.5625, 0.03125, 0.5, 0.03125, 0.6875, 0.03125, 0.75, 8.941e-08, 0.75, 8.941e-08, 0.6875, 0.03125, 0.1875, 0.03125, 0.25, 8.941e-08, 0.25, 1.192e-07, 0.1875, 0.03125, 0.625, 0.03125, 0.6875, 8.941e-08, 0.6875, 2.98e-08, 0.625, 0.03125, 0.125, 0.03125, 0.1875, 1.192e-07, 0.1875, 1.192e-07, 0.125, 0.03125, 0.5625, 0.03125, 0.625, 2.98e-08, 0.625, 2.98e-08, 0.5625, 0.03125, 0.0625, 0.03125, 0.125, 1.192e-07, 0.125, 2.384e-07, 0.0625, 0.03125, 0.5, 0.03125, 0.5625, 2.98e-08, 0.5625, 8.941e-08, 0.5, 0.03125, 0.9375, 0.01563, 1.0, 2.682e-07, 0.9375, 0.01563, 0.0, 0.03125, 0.0625, 2.384e-07, 0.0625, 0.03125, 0.4375, 0.03125, 0.5, 8.941e-08, 0.5, 2.98e-08, 0.4375, 0.03125, 0.875, 0.03125, 0.9375, 2.682e-07, 0.9375, 1.49e-07, 0.875, 0.03125, 0.375, 0.03125, 0.4375, 2.98e-08, 0.4375, 0.0, 0.375, 0.03125, 0.8125, 0.03125, 0.875, 1.49e-07, 0.875, 8.941e-08, 0.8125, 0.03125, 0.3125, 0.03125, 0.375, 0.0, 0.375, 8.941e-08, 0.3125, 0.03125, 0.75, 0.03125, 0.8125, 8.941e-08, 0.8125, 8.941e-08, 0.75, 0.03125, 0.25, 0.03125, 0.3125, 8.941e-08, 0.3125, 8.941e-08, 0.25, 1.0, 0.4375, 1.0, 0.5, 0.9688, 0.5, 0.9688, 0.4375, 1.0, 0.875, 1.0, 0.9375, 0.9688, 0.9375, 0.9688, 0.875, 1.0, 0.375, 1.0, 0.4375, 0.9688, 0.4375, 0.9687, 0.375, 1.0, 0.8125, 1.0, 0.875, 0.9688, 0.875, 0.9688, 0.8125, 1.0, 0.3125, 1.0, 0.375, 0.9687, 0.375, 0.9688, 0.3125, 1.0, 0.75, 1.0, 0.8125, 0.9688, 0.8125, 0.9688, 0.75, 1.0, 0.25, 1.0, 0.3125, 0.9688, 0.3125, 0.9688, 0.25, 1.0, 0.6875, 1.0, 0.75, 0.9688, 0.75, 0.9688, 0.6875, 1.0, 0.1875, 1.0, 0.25, 0.9688, 0.25, 0.9688, 0.1875, 1.0, 0.625, 1.0, 0.6875, 0.9688, 0.6875, 0.9688, 0.625, 1.0, 0.125, 1.0, 0.1875, 0.9688, 0.1875, 0.9688, 0.125, 1.0, 0.5625, 1.0, 0.625, 0.9688, 0.625, 0.9688, 0.5625, 1.0, 0.0625, 1.0, 0.125, 0.9688, 0.125, 0.9688, 0.0625, 1.0, 0.5, 1.0, 0.5625, 0.9688, 0.5625, 0.9688, 0.5, 1.0, 0.9375, 0.9844, 1.0, 0.9688, 0.9375, 0.9844, 0.0, 1.0, 0.0625, 0.9688, 0.0625, 0.9688, 0.1875, 0.9688, 0.25, 0.9375, 0.25, 0.9375, 0.1875, 0.9688, 0.625, 0.9688, 0.6875, 0.9375, 0.6875, 0.9375, 0.625, 0.9688, 0.125, 0.9688, 0.1875, 0.9375, 0.1875, 0.9375, 0.125, 0.9688, 0.5625, 0.9688, 0.625, 0.9375, 0.625, 0.9375, 0.5625, 0.9688, 0.0625, 0.9688, 0.125, 0.9375, 0.125, 0.9375, 0.0625, 0.9688, 0.5, 0.9688, 0.5625, 0.9375, 0.5625, 0.9375, 0.5, 0.9688, 0.9375, 0.9531, 1.0, 0.9375, 0.9375, 0.9531, 0.0, 0.9688, 0.0625, 0.9375, 0.0625, 0.9688, 0.4375, 0.9688, 0.5, 0.9375, 0.5, 0.9375, 0.4375, 0.9688, 0.875, 0.9688, 0.9375, 0.9375, 0.9375, 0.9375, 0.875, 0.9687, 0.375, 0.9688, 0.4375, 0.9375, 0.4375, 0.9375, 0.375, 0.9688, 0.8125, 0.9688, 0.875, 0.9375, 0.875, 0.9375, 0.8125, 0.9688, 0.3125, 0.9687, 0.375, 0.9375, 0.375, 0.9375, 0.3125, 0.9688, 0.75, 0.9688, 0.8125, 0.9375, 0.8125, 0.9375, 0.75, 0.9688, 0.25, 0.9688, 0.3125, 0.9375, 0.3125, 0.9375, 0.25, 0.9688, 0.6875, 0.9688, 0.75, 0.9375, 0.75, 0.9375, 0.6875, 0.9375, 0.375, 0.9375, 0.4375, 0.9062, 0.4375, 0.9062, 0.375, 0.9375, 0.8125, 0.9375, 0.875, 0.9063, 0.875, 0.9062, 0.8125, 0.9375, 0.3125, 0.9375, 0.375, 0.9062, 0.375, 0.9062, 0.3125, 0.9375, 0.75, 0.9375, 0.8125, 0.9062, 0.8125, 0.9062, 0.75, 0.9375, 0.25, 0.9375, 0.3125, 0.9062, 0.3125, 0.9062, 0.25, 0.9375, 0.6875, 0.9375, 0.75, 0.9062, 0.75, 0.9062, 0.6875, 0.9375, 0.1875, 0.9375, 0.25, 0.9062, 0.25, 0.9062, 0.1875, 0.9375, 0.625, 0.9375, 0.6875, 0.9062, 0.6875, 0.9062, 0.625, 0.9375, 0.125, 0.9375, 0.1875, 0.9062, 0.1875, 0.9063, 0.125, 0.9375, 0.5625, 0.9375, 0.625, 0.9062, 0.625, 0.9062, 0.5625, 0.9375, 0.0625, 0.9375, 0.125, 0.9063, 0.125, 0.9063, 0.0625, 0.9375, 0.5, 0.9375, 0.5625, 0.9062, 0.5625, 0.9062, 0.5, 0.9375, 0.9375, 0.9219, 1.0, 0.9063, 0.9375, 0.9219, 0.0, 0.9375, 0.0625, 0.9063, 0.0625, 0.9375, 0.4375, 0.9375, 0.5, 0.9062, 0.5, 0.9062, 0.4375, 0.9375, 0.875, 0.9375, 0.9375, 0.9063, 0.9375, 0.9063, 0.875, 0.9063, 0.125, 0.9062, 0.1875, 0.875, 0.1875, 0.875, 0.125, 0.9062, 0.5625, 0.9062, 0.625, 0.875, 0.625, 0.875, 0.5625, 0.9063, 0.0625, 0.9063, 0.125, 0.875, 0.125, 0.875, 0.0625, 0.9062, 0.5, 0.9062, 0.5625, 0.875, 0.5625, 0.875, 0.5, 0.9063, 0.9375, 0.8906, 1.0, 0.875, 0.9375, 0.8906, 0.0, 0.9063, 0.0625, 0.875, 0.0625, 0.9062, 0.4375, 0.9062, 0.5, 0.875, 0.5, 0.875, 0.4375, 0.9063, 0.875, 0.9063, 0.9375, 0.875, 0.9375, 0.875, 0.875, 0.9062, 0.375, 0.9062, 0.4375, 0.875, 0.4375, 0.875, 0.375, 0.9062, 0.8125, 0.9063, 0.875, 0.875, 0.875, 0.875, 0.8125, 0.9062, 0.3125, 0.9062, 0.375, 0.875, 0.375, 0.875, 0.3125, 0.9062, 0.75, 0.9062, 0.8125, 0.875, 0.8125, 0.875, 0.75, 0.9062, 0.25, 0.9062, 0.3125, 0.875, 0.3125, 0.875, 0.25, 0.9062, 0.6875, 0.9062, 0.75, 0.875, 0.75, 0.875, 0.6875, 0.9062, 0.1875, 0.9062, 0.25, 0.875, 0.25, 0.875, 0.1875, 0.9062, 0.625, 0.9062, 0.6875, 0.875, 0.6875, 0.875, 0.625, 0.875, 0.8125, 0.875, 0.875, 0.8438, 0.875, 0.8438, 0.8125, 0.875, 0.3125, 0.875, 0.375, 0.8437, 0.375, 0.8438, 0.3125, 0.875, 0.75, 0.875, 0.8125, 0.8438, 0.8125, 0.8438, 0.75, 0.875, 0.25, 0.875, 0.3125, 0.8438, 0.3125, 0.8438, 0.25, 0.875, 0.6875, 0.875, 0.75, 0.8438, 0.75, 0.8438, 0.6875, 0.875, 0.1875, 0.875, 0.25, 0.8438, 0.25, 0.8438, 0.1875, 0.875, 0.625, 0.875, 0.6875, 0.8438, 0.6875, 0.8437, 0.625, 0.875, 0.125, 0.875, 0.1875, 0.8438, 0.1875, 0.8438, 0.125, 0.875, 0.5625, 0.875, 0.625, 0.8437, 0.625, 0.8438, 0.5625, 0.875, 0.0625, 0.875, 0.125, 0.8438, 0.125, 0.8438, 0.0625, 0.875, 0.5, 0.875, 0.5625, 0.8438, 0.5625, 0.8438, 0.5, 0.875, 0.9375, 0.8594, 1.0, 0.8438, 0.9375, 0.8594, 0.0, 0.875, 0.0625, 0.8438, 0.0625, 0.875, 0.4375, 0.875, 0.5, 0.8438, 0.5, 0.8438, 0.4375, 0.875, 0.875, 0.875, 0.9375, 0.8438, 0.9375, 0.8438, 0.875, 0.875, 0.375, 0.875, 0.4375, 0.8438, 0.4375, 0.8437, 0.375, 0.8438, 0.5625, 0.8437, 0.625, 0.8125, 0.625, 0.8125, 0.5625, 0.8438, 0.0625, 0.8438, 0.125, 0.8125, 0.125, 0.8125, 0.0625, 0.8438, 0.5, 0.8438, 0.5625, 0.8125, 0.5625, 0.8125, 0.5, 0.8438, 0.9375, 0.8281, 1.0, 0.8125, 0.9375, 0.8281, 0.0, 0.8438, 0.0625, 0.8125, 0.0625, 0.8438, 0.4375, 0.8438, 0.5, 0.8125, 0.5, 0.8125, 0.4375, 0.8438, 0.875, 0.8438, 0.9375, 0.8125, 0.9375, 0.8125, 0.875, 0.8437, 0.375, 0.8438, 0.4375, 0.8125, 0.4375, 0.8125, 0.375, 0.8438, 0.8125, 0.8438, 0.875, 0.8125, 0.875, 0.8125, 0.8125, 0.8438, 0.3125, 0.8437, 0.375, 0.8125, 0.375, 0.8125, 0.3125, 0.8438, 0.75, 0.8438, 0.8125, 0.8125, 0.8125, 0.8125, 0.75, 0.8438, 0.25, 0.8438, 0.3125, 0.8125, 0.3125, 0.8125, 0.25, 0.8438, 0.6875, 0.8438, 0.75, 0.8125, 0.75, 0.8125, 0.6875, 0.8438, 0.1875, 0.8438, 0.25, 0.8125, 0.25, 0.8125, 0.1875, 0.8437, 0.625, 0.8438, 0.6875, 0.8125, 0.6875, 0.8125, 0.625, 0.8438, 0.125, 0.8438, 0.1875, 0.8125, 0.1875, 0.8125, 0.125, 0.8125, 0.3125, 0.8125, 0.375, 0.7812, 0.375, 0.7812, 0.3125, 0.8125, 0.75, 0.8125, 0.8125, 0.7812, 0.8125, 0.7812, 0.75, 0.8125, 0.25, 0.8125, 0.3125, 0.7812, 0.3125, 0.7812, 0.25, 0.8125, 0.6875, 0.8125, 0.75, 0.7812, 0.75, 0.7812, 0.6875, 0.8125, 0.1875, 0.8125, 0.25, 0.7812, 0.25, 0.7812, 0.1875, 0.8125, 0.625, 0.8125, 0.6875, 0.7812, 0.6875, 0.7812, 0.625, 0.8125, 0.125, 0.8125, 0.1875, 0.7812, 0.1875, 0.7812, 0.125, 0.8125, 0.5625, 0.8125, 0.625, 0.7812, 0.625, 0.7812, 0.5625, 0.8125, 0.0625, 0.8125, 0.125, 0.7812, 0.125, 0.7812, 0.0625, 0.8125, 0.5, 0.8125, 0.5625, 0.7812, 0.5625, 0.7812, 0.5, 0.8125, 0.9375, 0.7969, 1.0, 0.7812, 0.9375, 0.7969, 0.0, 0.8125, 0.0625, 0.7812, 0.0625, 0.8125, 0.4375, 0.8125, 0.5, 0.7812, 0.5, 0.7812, 0.4375, 0.8125, 0.875, 0.8125, 0.9375, 0.7812, 0.9375, 0.7812, 0.875, 0.8125, 0.375, 0.8125, 0.4375, 0.7812, 0.4375, 0.7812, 0.375, 0.8125, 0.8125, 0.8125, 0.875, 0.7812, 0.875, 0.7812, 0.8125, 0.7812, 0.0625, 0.7812, 0.125, 0.75, 0.125, 0.75, 0.0625, 0.7812, 0.5, 0.7812, 0.5625, 0.75, 0.5625, 0.75, 0.5, 0.7812, 0.9375, 0.7656, 1.0, 0.75, 0.9375, 0.7656, 0.0, 0.7812, 0.0625, 0.75, 0.0625, 0.7812, 0.4375, 0.7812, 0.5, 0.75, 0.5, 0.75, 0.4375, 0.7812, 0.875, 0.7812, 0.9375, 0.75, 0.9375, 0.75, 0.875, 0.7812, 0.375, 0.7812, 0.4375, 0.75, 0.4375, 0.75, 0.375, 0.7812, 0.8125, 0.7812, 0.875, 0.75, 0.875, 0.75, 0.8125, 0.7812, 0.3125, 0.7812, 0.375, 0.75, 0.375, 0.75, 0.3125, 0.7812, 0.75, 0.7812, 0.8125, 0.75, 0.8125, 0.75, 0.75, 0.7812, 0.25, 0.7812, 0.3125, 0.75, 0.3125, 0.75, 0.25, 0.7812, 0.6875, 0.7812, 0.75, 0.75, 0.75, 0.75, 0.6875, 0.7812, 0.1875, 0.7812, 0.25, 0.75, 0.25, 0.75, 0.1875, 0.7812, 0.625, 0.7812, 0.6875, 0.75, 0.6875, 0.75, 0.625, 0.7812, 0.125, 0.7812, 0.1875, 0.75, 0.1875, 0.75, 0.125, 0.7812, 0.5625, 0.7812, 0.625, 0.75, 0.625, 0.75, 0.5625])
me_sphere.use_remesh_fix_poles = True
me_sphere.use_remesh_preserve_attributes = False
me_sphere.use_mirror_vertex_groups = False
me_sphere.update()
me_cube_001 = bpy.data.meshes.new('Cube.001')
me_cube_001.from_pydata([(-57.6, -57.61, -57.61), (-57.6, -57.61, 57.61), (-57.61, 57.6, -57.61), (-57.61, 57.61, 57.6), (57.61, -57.61, -57.61), (57.61, -57.61, 57.61), (57.6, 57.61, -57.61), (57.61, 57.61, 57.61), (-65.99, 33.99, -65.99), (-70.71, 3.576e-07, -70.71), (-65.99, -33.99, -65.99), (-66.22, -66.22, -34.11), (-70.71, -70.71, 0.0), (-66.22, -66.22, 34.11), (-65.99, -33.99, 65.99), (-70.71, -7.153e-07, 70.71), (-65.99, 33.99, 65.99), (-66.22, 66.22, 34.11), (-70.71, 70.71, -1.192e-07), (-66.22, 66.22, -34.11), (33.99, 65.99, -65.99), (8.345e-07, 70.71, -70.71), (-33.99, 65.99, -65.99), (-33.99, 65.99, 65.99), (-1.073e-06, 70.71, 70.71), (33.99, 65.99, 65.99), (66.22, 66.22, 34.11), (70.71, 70.71, -1.192e-07), (66.22, 66.22, -34.11), (65.99, -33.99, -65.99), (70.71, -3.576e-07, -70.71), (65.99, 33.99, -65.99), (65.99, 33.99, 65.99), (70.71, 5.96e-07, 70.71), (65.99, -33.99, 65.99), (66.22, -66.22, 34.11), (70.71, -70.71, -1.192e-07), (66.22, -66.22, -34.11), (-33.99, -65.99, -65.99), (-3.576e-07, -70.71, -70.71), (33.99, -65.99, -65.99), (33.99, -65.99, 65.99), (4.768e-07, -70.71, 70.71), (-33.99, -65.99, 65.99), (-85.38, -36.47, -36.47), (-92.28, -38.48, -7.153e-07), (-85.38, -36.47, 36.47), (-92.28, 2.384e-07, -38.48), (-100.0, -2.265e-06, 9.537e-07), (-92.28, -2.921e-06, 38.48), (-85.38, 36.47, -36.47), (-92.28, 38.48, 1.132e-06), (-85.38, 36.47, 36.47), (-36.47, 85.38, -36.47), (-38.48, 92.28, -2.384e-07), (-36.47, 85.38, 36.47), (7.153e-07, 92.28, -38.48), (-1.311e-06, 100.0, 1.192e-06), (-1.013e-06, 92.28, 38.48), (36.47, 85.38, -36.47), (38.48, 92.28, 1.132e-06), (36.47, 85.38, 36.47), (85.38, 36.47, -36.47), (92.28, 38.48, -2.384e-07), (85.38, 36.47, 36.47), (92.28, -7.153e-07, -38.48), (100.0, 1.311e-06, 1.192e-06), (92.28, 1.013e-06, 38.48), (85.38, -36.47, -36.47), (92.28, -38.48, 1.132e-06), (85.38, -36.47, 36.47), (36.47, -85.38, -36.47), (38.48, -92.28, -2.384e-07), (36.47, -85.38, 36.47), (-7.153e-07, -92.28, -38.48), (1.311e-06, -100.0, 1.192e-06), (1.013e-06, -92.28, 38.48), (-36.47, -85.38, -36.47), (-38.48, -92.28, 1.192e-06), (-36.47, -85.38, 36.47), (-36.43, 36.43, -85.3), (1.192e-07, 38.48, -92.28), (36.43, 36.43, -85.3), (-38.48, -2.384e-07, -92.28), (-1.192e-07, 2.742e-06, -100.0), (38.48, 1.967e-06, -92.28), (-36.43, -36.43, -85.3), (1.252e-06, -38.48, -92.28), (36.43, -36.43, -85.3), (36.43, 36.43, 85.3), (-2.384e-07, 38.48, 92.28), (-36.43, 36.43, 85.3), (38.48, -7.153e-07, 92.28), (-1.311e-06, 1.311e-06, 100.0), (-38.48, 1.013e-06, 92.28), (36.43, -36.43, 85.3), (-1.55e-06, -38.48, 92.28), (-36.43, -36.43, 85.3)], [], [(44, 45, 48, 47), (45, 46, 49, 48), (47, 48, 51, 50), (48, 49, 52, 51), (0, 11, 44, 10), (11, 12, 45, 44), (12, 13, 46, 45), (13, 1, 14, 46), (46, 14, 15, 49), (49, 15, 16, 52), (52, 16, 3, 17), (51, 52, 17, 18), (50, 51, 18, 19), (8, 50, 19, 2), (9, 47, 50, 8), (10, 44, 47, 9), (53, 54, 57, 56), (54, 55, 58, 57), (56, 57, 60, 59), (57, 58, 61, 60), (2, 19, 53, 22), (19, 18, 54, 53), (18, 17, 55, 54), (17, 3, 23, 55), (55, 23, 24, 58), (58, 24, 25, 61), (61, 25, 7, 26), (60, 61, 26, 27), (59, 60, 27, 28), (20, 59, 28, 6), (21, 56, 59, 20), (22, 53, 56, 21), (62, 63, 66, 65), (63, 64, 67, 66), (65, 66, 69, 68), (66, 67, 70, 69), (6, 28, 62, 31), (28, 27, 63, 62), (27, 26, 64, 63), (26, 7, 32, 64), (64, 32, 33, 67), (67, 33, 34, 70), (70, 34, 5, 35), (69, 70, 35, 36), (68, 69, 36, 37), (29, 68, 37, 4), (30, 65, 68, 29), (31, 62, 65, 30), (71, 72, 75, 74), (72, 73, 76, 75), (74, 75, 78, 77), (75, 76, 79, 78), (4, 37, 71, 40), (37, 36, 72, 71), (36, 35, 73, 72), (35, 5, 41, 73), (73, 41, 42, 76), (76, 42, 43, 79), (79, 43, 1, 13), (78, 79, 13, 12), (77, 78, 12, 11), (38, 77, 11, 0), (39, 74, 77, 38), (40, 71, 74, 39), (80, 81, 84, 83), (81, 82, 85, 84), (83, 84, 87, 86), (84, 85, 88, 87), (2, 22, 80, 8), (22, 21, 81, 80), (21, 20, 82, 81), (20, 6, 31, 82), (82, 31, 30, 85), (85, 30, 29, 88), (88, 29, 4, 40), (87, 88, 40, 39), (86, 87, 39, 38), (10, 86, 38, 0), (9, 83, 86, 10), (8, 80, 83, 9), (89, 90, 93, 92), (90, 91, 94, 93), (92, 93, 96, 95), (93, 94, 97, 96), (7, 25, 89, 32), (25, 24, 90, 89), (24, 23, 91, 90), (23, 3, 16, 91), (91, 16, 15, 94), (94, 15, 14, 97), (97, 14, 1, 43), (96, 97, 43, 42), (95, 96, 42, 41), (34, 95, 41, 5), (33, 92, 95, 34), (32, 89, 92, 33)])
_uv = me_cube_001.uv_layers.new(name='UVMap')
_uv.uv.foreach_set('vector', [0.4375, 0.0625, 0.5, 0.0625, 0.5, 0.125, 0.4375, 0.125, 0.5, 0.0625, 0.5625, 0.0625, 0.5625, 0.125, 0.5, 0.125, 0.4375, 0.125, 0.5, 0.125, 0.5, 0.1875, 0.4375, 0.1875, 0.5, 0.125, 0.5625, 0.125, 0.5625, 0.1875, 0.5, 0.1875, 0.375, 0.0, 0.4375, 0.0, 0.4375, 0.0625, 0.375, 0.0625, 0.4375, 0.0, 0.5, 0.0, 0.5, 0.0625, 0.4375, 0.0625, 0.5, 0.0, 0.5625, 0.0, 0.5625, 0.0625, 0.5, 0.0625, 0.5625, 0.0, 0.625, 0.0, 0.625, 0.0625, 0.5625, 0.0625, 0.5625, 0.0625, 0.625, 0.0625, 0.625, 0.125, 0.5625, 0.125, 0.5625, 0.125, 0.625, 0.125, 0.625, 0.1875, 0.5625, 0.1875, 0.5625, 0.1875, 0.625, 0.1875, 0.625, 0.25, 0.5625, 0.25, 0.5, 0.1875, 0.5625, 0.1875, 0.5625, 0.25, 0.5, 0.25, 0.4375, 0.1875, 0.5, 0.1875, 0.5, 0.25, 0.4375, 0.25, 0.375, 0.1875, 0.4375, 0.1875, 0.4375, 0.25, 0.375, 0.25, 0.375, 0.125, 0.4375, 0.125, 0.4375, 0.1875, 0.375, 0.1875, 0.375, 0.0625, 0.4375, 0.0625, 0.4375, 0.125, 0.375, 0.125, 0.4372, 0.3121, 0.5, 0.3123, 0.5, 0.3733, 0.4349, 0.3722, 0.5, 0.3123, 0.5628, 0.3121, 0.5651, 0.3722, 0.5, 0.3733, 0.4349, 0.3722, 0.5, 0.3733, 0.5, 0.4325, 0.4296, 0.429, 0.5, 0.3733, 0.5651, 0.3722, 0.5704, 0.429, 0.5, 0.4325, 0.375, 0.25, 0.4375, 0.25, 0.4372, 0.3121, 0.3743, 0.3118, 0.4375, 0.25, 0.5, 0.25, 0.5, 0.3123, 0.4372, 0.3121, 0.5, 0.25, 0.5625, 0.25, 0.5628, 0.3121, 0.5, 0.3123, 0.5625, 0.25, 0.625, 0.25, 0.6257, 0.3118, 0.5628, 0.3121, 0.5628, 0.3121, 0.6257, 0.3118, 0.6302, 0.3698, 0.5651, 0.3722, 0.5651, 0.3722, 0.6302, 0.3698, 0.6426, 0.4199, 0.5704, 0.429, 0.5704, 0.429, 0.6426, 0.4199, 0.6667, 0.4583, 0.5745, 0.4871, 0.5, 0.4325, 0.5704, 0.429, 0.5745, 0.4871, 0.5, 0.4931, 0.4296, 0.429, 0.5, 0.4325, 0.5, 0.4931, 0.4255, 0.4871, 0.3574, 0.4199, 0.4296, 0.429, 0.4255, 0.4871, 0.3333, 0.4583, 0.3698, 0.3698, 0.4349, 0.3722, 0.4296, 0.429, 0.3574, 0.4199, 0.3743, 0.3118, 0.4372, 0.3121, 0.4349, 0.3722, 0.3698, 0.3698, 0.4297, 0.5547, 0.5, 0.5577, 0.5, 0.625, 0.4327, 0.625, 0.5, 0.5577, 0.5703, 0.5547, 0.5673, 0.625, 0.5, 0.625, 0.4327, 0.625, 0.5, 0.625, 0.5, 0.6923, 0.4297, 0.6953, 0.5, 0.625, 0.5673, 0.625, 0.5703, 0.6953, 0.5, 0.6923, 0.3333, 0.4583, 0.4255, 0.4871, 0.4297, 0.5547, 0.3621, 0.5505, 0.4255, 0.4871, 0.5, 0.4931, 0.5, 0.5577, 0.4297, 0.5547, 0.5, 0.4931, 0.5745, 0.4871, 0.5703, 0.5547, 0.5, 0.5577, 0.5745, 0.4871, 0.6667, 0.4583, 0.6379, 0.5505, 0.5703, 0.5547, 0.5703, 0.5547, 0.6379, 0.5505, 0.6319, 0.625, 0.5673, 0.625, 0.5673, 0.625, 0.6319, 0.625, 0.6379, 0.6995, 0.5703, 0.6953, 0.5703, 0.6953, 0.6379, 0.6995, 0.6667, 0.7917, 0.5745, 0.7629, 0.5, 0.6923, 0.5703, 0.6953, 0.5745, 0.7629, 0.5, 0.7569, 0.4297, 0.6953, 0.5, 0.6923, 0.5, 0.7569, 0.4255, 0.7629, 0.3621, 0.6995, 0.4297, 0.6953, 0.4255, 0.7629, 0.3333, 0.7917, 0.3681, 0.625, 0.4327, 0.625, 0.4297, 0.6953, 0.3621, 0.6995, 0.3621, 0.5505, 0.4297, 0.5547, 0.4327, 0.625, 0.3681, 0.625, 0.4296, 0.821, 0.5, 0.8175, 0.5, 0.8767, 0.4349, 0.8778, 0.5, 0.8175, 0.5704, 0.821, 0.5651, 0.8778, 0.5, 0.8767, 0.4349, 0.8778, 0.5, 0.8767, 0.5, 0.9377, 0.4372, 0.9379, 0.5, 0.8767, 0.5651, 0.8778, 0.5628, 0.9379, 0.5, 0.9377, 0.3333, 0.7917, 0.4255, 0.7629, 0.4296, 0.821, 0.3574, 0.8301, 0.4255, 0.7629, 0.5, 0.7569, 0.5, 0.8175, 0.4296, 0.821, 0.5, 0.7569, 0.5745, 0.7629, 0.5704, 0.821, 0.5, 0.8175, 0.5745, 0.7629, 0.6667, 0.7917, 0.6426, 0.8301, 0.5704, 0.821, 0.5704, 0.821, 0.6426, 0.8301, 0.6302, 0.8802, 0.5651, 0.8778, 0.5651, 0.8778, 0.6302, 0.8802, 0.6257, 0.9382, 0.5628, 0.9379, 0.5628, 0.9379, 0.6257, 0.9382, 0.625, 1.0, 0.5625, 1.0, 0.5, 0.9377, 0.5628, 0.9379, 0.5625, 1.0, 0.5, 1.0, 0.4372, 0.9379, 0.5, 0.9377, 0.5, 1.0, 0.4375, 1.0, 0.3743, 0.9382, 0.4372, 0.9379, 0.4375, 1.0, 0.375, 1.0, 0.3698, 0.8802, 0.4349, 0.8778, 0.4372, 0.9379, 0.3743, 0.9382, 0.3574, 0.8301, 0.4296, 0.821, 0.4349, 0.8778, 0.3698, 0.8802, 0.1871, 0.5622, 0.2472, 0.5599, 0.2483, 0.625, 0.1873, 0.625, 0.2472, 0.5599, 0.304, 0.5546, 0.3075, 0.625, 0.2483, 0.625, 0.1873, 0.625, 0.2483, 0.625, 0.2472, 0.6901, 0.1871, 0.6878, 0.2483, 0.625, 0.3075, 0.625, 0.304, 0.6954, 0.2472, 0.6901, 0.125, 0.5, 0.1868, 0.4993, 0.1871, 0.5622, 0.125, 0.5625, 0.1868, 0.4993, 0.2448, 0.4948, 0.2472, 0.5599, 0.1871, 0.5622, 0.2448, 0.4948, 0.2949, 0.4824, 0.304, 0.5546, 0.2472, 0.5599, 0.2949, 0.4824, 0.3333, 0.4583, 0.3621, 0.5505, 0.304, 0.5546, 0.304, 0.5546, 0.3621, 0.5505, 0.3681, 0.625, 0.3075, 0.625, 0.3075, 0.625, 0.3681, 0.625, 0.3621, 0.6995, 0.304, 0.6954, 0.304, 0.6954, 0.3621, 0.6995, 0.3333, 0.7917, 0.2949, 0.7676, 0.2472, 0.6901, 0.304, 0.6954, 0.2949, 0.7676, 0.2448, 0.7552, 0.1871, 0.6878, 0.2472, 0.6901, 0.2448, 0.7552, 0.1868, 0.7507, 0.125, 0.6875, 0.1871, 0.6878, 0.1868, 0.7507, 0.125, 0.75, 0.125, 0.625, 0.1873, 0.625, 0.1871, 0.6878, 0.125, 0.6875, 0.125, 0.5625, 0.1871, 0.5622, 0.1873, 0.625, 0.125, 0.625, 0.696, 0.5546, 0.7528, 0.5599, 0.7517, 0.625, 0.6925, 0.625, 0.7528, 0.5599, 0.8129, 0.5622, 0.8127, 0.625, 0.7517, 0.625, 0.6925, 0.625, 0.7517, 0.625, 0.7528, 0.6901, 0.696, 0.6954, 0.7517, 0.625, 0.8127, 0.625, 0.8129, 0.6878, 0.7528, 0.6901, 0.6667, 0.4583, 0.7051, 0.4824, 0.696, 0.5546, 0.6379, 0.5505, 0.7051, 0.4824, 0.7552, 0.4948, 0.7528, 0.5599, 0.696, 0.5546, 0.7552, 0.4948, 0.8132, 0.4993, 0.8129, 0.5622, 0.7528, 0.5599, 0.8132, 0.4993, 0.875, 0.5, 0.875, 0.5625, 0.8129, 0.5622, 0.8129, 0.5622, 0.875, 0.5625, 0.875, 0.625, 0.8127, 0.625, 0.8127, 0.625, 0.875, 0.625, 0.875, 0.6875, 0.8129, 0.6878, 0.8129, 0.6878, 0.875, 0.6875, 0.875, 0.75, 0.8132, 0.7507, 0.7528, 0.6901, 0.8129, 0.6878, 0.8132, 0.7507, 0.7552, 0.7552, 0.696, 0.6954, 0.7528, 0.6901, 0.7552, 0.7552, 0.7051, 0.7676, 0.6379, 0.6995, 0.696, 0.6954, 0.7051, 0.7676, 0.6667, 0.7917, 0.6319, 0.625, 0.6925, 0.625, 0.696, 0.6954, 0.6379, 0.6995, 0.6379, 0.5505, 0.696, 0.5546, 0.6925, 0.625, 0.6319, 0.625])
me_cube_001.use_remesh_fix_poles = True
me_cube_001.use_remesh_preserve_attributes = False
me_cube_001.use_mirror_vertex_groups = False
me_cube_001.update()

# ---- objects
ob_cube = bpy.data.objects.new('Cube', me_cube)
ob_sphere = bpy.data.objects.new('Sphere', me_sphere)
ob_cube_001 = bpy.data.objects.new('Cube.001', me_cube_001)

# ---- transforms, parenting, visibility, modifiers, constraints
ob_cube.location = (0.0, 0.0, 0.0)
ob_cube.lineart.crease_threshold = 0.0
_m = ob_cube.modifiers.new('Mirror', 'MIRROR')
_m.use_clip = True
ob_sphere.location = (0.0, 0.0, 0.0)
ob_sphere.lineart.crease_threshold = 0.0
ob_cube_001.location = (0.0, 0.0, 0.0)
ob_cube_001.lineart.crease_threshold = 0.0

# ---- collection membership
col_collection.objects.link(ob_cube)
col_collection.objects.link(ob_sphere)
col_collection.objects.link(ob_cube_001)

# ---- scene / render settings (as saved in the file)
scene.frame_start = 1; scene.frame_end = 250; scene.frame_set(1)
scene.render.engine = 'BLENDER_EEVEE_NEXT'
scene.cycles.use_denoising = False
scene.cycles.samples = 128
scene.cycles.sampling_pattern = 'TABULATED_SOBOL'
scene.cycles.use_adaptive_sampling = False
scene.cycles.use_light_tree = False
scene.view_settings.view_transform = 'Filmic'
scene.unit_settings.scale_length = 0.01
bpy.context.view_layer.update()

# ---- added for rendering (the .blend has no active camera and no usable light): camera, sun
cam_auto = bpy.data.cameras.new('AutoCamera')
cam_auto.lens = 50.0
cam_auto.sensor_width = 36.0
cam_auto.clip_end = 5624.88
ob_auto_camera = bpy.data.objects.new('AutoCamera', cam_auto)
scene.collection.objects.link(ob_auto_camera)
ob_auto_camera.location = (320.507, -384.609, 256.406)
ob_auto_camera.rotation_euler = (1.09748, -7.21219e-08, 0.694738)
scene.camera = ob_auto_camera
light_auto_sun = bpy.data.lights.new('AutoSun', 'SUN')
light_auto_sun.energy = 3.0
light_auto_sun.angle = 0.0523599
ob_auto_sun = bpy.data.objects.new('AutoSun', light_auto_sun)
scene.collection.objects.link(ob_auto_sun)
ob_auto_sun.rotation_euler = (0.872665, 0.174533, 0.523599)
bpy.context.view_layer.update()
